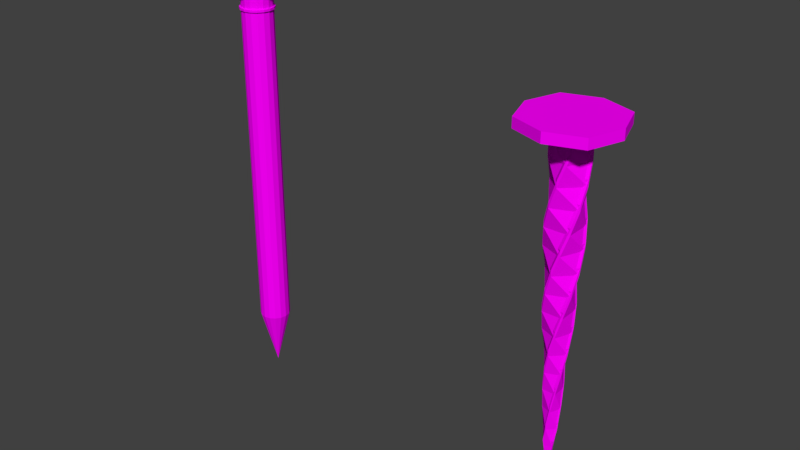 # Source: Nail.blend  (saved by Blender 2.79.0; exported with 4.5.12 LTS)
import bpy
from mathutils import Matrix  # noqa: F401  (used for matrix-valued properties, if any)

bpy.ops.wm.read_factory_settings(use_empty=True)
scene = bpy.context.scene
scene.name = 'Scene'

# ---- collections
col_collection_1 = bpy.data.collections.new('Collection 1'); scene.collection.children.link(col_collection_1)

# ---- images (referenced by path relative to the original .blend; pixels are not part of the script)
import os
ASSET_DIR = os.environ.get("B2B_ASSET_DIR", "")  # directory of the original .blend (textures are referenced by path, not embedded)
HERE = os.path.dirname(os.path.abspath(__file__))  # packed textures are extracted next to this script under _unpacked/

def load_image(name, relpath, width, height, colorspace="sRGB"):
    """Load a texture the original file referenced (path relative to the .blend, or extracted next to this script)."""
    p = next((c for c in (os.path.join(HERE, relpath), os.path.join(ASSET_DIR, relpath)) if relpath and os.path.exists(c)), "")
    if p:
        img = bpy.data.images.load(p, check_existing=True)
        img.name = name
    else:  # same state as the original file: an image datablock whose file is absent (Cycles renders it pink)
        img = bpy.data.images.new(name, width, height)
        img.source = "FILE"
        img.filepath = "//" + (relpath or name)
    img.colorspace_settings.name = colorspace
    return img
img_lowpoly_texture_png = load_image('Lowpoly_texture.png', 'Lowpoly_texture.png', 1024, 1024, 'sRGB')

# ---- materials (node trees are filled in below, after node groups)
mat_nail_mat = bpy.data.materials.new('Nail_mat')
mat_nail_mat.alpha_threshold = 0.0
mat_nail_mat.roughness = 0.5

# ---- material node trees
mat_nail_mat.use_nodes = True; mat_nail_mat.node_tree.nodes.clear()
_N = mat_nail_mat.node_tree.nodes; _L = mat_nail_mat.node_tree.links
n0 = _N.new('ShaderNodeOutputMaterial'); n0.name = 'Material Output'; n0.location = (300, 300)
n1 = _N.new('ShaderNodeBsdfDiffuse'); n1.name = 'Diffuse BSDF'; n1.location = (10, 300)
n2 = _N.new('ShaderNodeTexImage'); n2.name = 'Image Texture'; n2.location = (-210, 361)
n2.width = 140
n2.image = img_lowpoly_texture_png
_L.new(n1.outputs[0], n0.inputs[0])
_L.new(n2.outputs[0], n1.inputs[0])
n0.is_active_output = True

# ---- world
world_world = bpy.data.worlds.new('World'); scene.world = world_world
world_world.use_nodes = True; world_world.node_tree.nodes.clear()
_N = world_world.node_tree.nodes; _L = world_world.node_tree.links
n0 = _N.new('ShaderNodeOutputWorld'); n0.name = 'World Output'; n0.location = (300, 300)
n1 = _N.new('ShaderNodeBackground'); n1.name = 'Background'; n1.location = (10, 300)
n1.inputs[0].default_value = (0.05088, 0.05088, 0.05088, 1.0)
_L.new(n1.outputs[0], n0.inputs[0])
n0.is_active_output = True
world_world.color = (0.05088, 0.05088, 0.05088)
world_world.use_sun_shadow = False
world_world.sun_shadow_jitter_overblur = 0.0
world_world.cycles.sampling_method = 'MANUAL'

# ---- meshes
me_cube_001 = bpy.data.meshes.new('Cube.001')
me_cube_001.from_pydata([(-0.007963, -0.8235, 0.007963), (-0.009608, -0.793, 0.009609), (-0.007963, -0.8235, -0.007963), (-0.009608, -0.793, -0.009608), (0.007963, -0.8235, 0.007963), (0.009608, -0.793, 0.009609), (0.007963, -0.8235, -0.007963), (0.009608, -0.793, -0.009608), (-0.01014, -0.7308, 0.02448), (-0.01216, -0.7003, 0.02935), (-0.02448, -0.7308, -0.01014), (-0.02935, -0.7003, -0.01216), (0.02448, -0.7308, 0.01014), (0.02935, -0.7003, 0.01216), (0.01014, -0.7308, -0.02448), (0.01216, -0.7003, -0.02935), (0.0, -0.6381, 0.03531), (0.0, -0.6076, 0.03646), (-0.03531, -0.6381, 2.789e-08), (-0.03646, -0.6076, 2.656e-08), (0.03531, -0.6381, 2.789e-08), (0.03646, -0.6076, 2.656e-08), (0.0, -0.6381, -0.03531), (0.0, -0.6076, -0.03646), (0.0148, -0.5455, 0.03572), (0.01539, -0.5149, 0.03715), (-0.03572, -0.5455, 0.0148), (-0.03715, -0.5149, 0.01539), (0.03572, -0.5455, -0.0148), (0.03715, -0.5149, -0.01539), (-0.0148, -0.5455, -0.03572), (-0.01539, -0.5149, -0.03715), (0.03075, -0.4528, 0.03075), (0.03204, -0.4222, 0.03204), (-0.03075, -0.4528, 0.03075), (-0.03204, -0.4222, 0.03204), (0.03075, -0.4528, -0.03075), (0.03204, -0.4222, -0.03204), (-0.03075, -0.4528, -0.03075), (-0.03204, -0.4222, -0.03204), (0.04561, -0.3601, 0.01889), (0.04745, -0.3295, 0.01965), (-0.01889, -0.3601, 0.04561), (-0.01965, -0.3295, 0.04745), (0.01889, -0.3601, -0.04561), (0.01965, -0.3295, -0.04745), (-0.04561, -0.3601, -0.01889), (-0.04745, -0.3295, -0.01965), (0.05587, -0.2674, 1.169e-08), (0.05791, -0.2368, 1.035e-08), (0.0, -0.2674, 0.05587), (0.0, -0.2368, 0.05791), (0.0, -0.2674, -0.05587), (0.0, -0.2368, -0.05791), (-0.05587, -0.2674, 1.169e-08), (-0.05791, -0.2368, 1.035e-08), (0.05704, -0.1747, -0.02362), (0.05891, -0.1441, -0.0244), (0.02362, -0.1747, 0.05704), (0.0244, -0.1441, 0.05891), (-0.02362, -0.1747, -0.05704), (-0.0244, -0.1441, -0.05891), (-0.05704, -0.1747, 0.02362), (-0.05891, -0.1441, 0.0244), (0.04785, -0.08202, -0.04785), (0.04919, -0.05146, -0.04919), (0.04785, -0.08202, 0.04785), (0.04919, -0.05146, 0.04919), (-0.04785, -0.08202, -0.04785), (-0.04919, -0.05146, -0.04919), (-0.04785, -0.08202, 0.04785), (-0.04919, -0.05146, 0.04919), (0.02804, 0.01067, -0.06769), (0.02867, 0.04123, -0.06921), (0.06769, 0.01067, 0.02804), (0.06921, 0.04123, 0.02867), (-0.06769, 0.01067, -0.02804), (-0.06921, 0.04123, -0.02867), (-0.02804, 0.01067, 0.06769), (-0.02867, 0.04123, 0.06921), (-1.316e-08, 0.1034, -0.07808), (-1.338e-08, 0.1339, -0.07936), (0.07808, 0.1034, -1.768e-08), (0.07936, 0.1339, -1.923e-08), (-0.07808, 0.1034, 8.645e-09), (-0.07936, 0.1339, 7.526e-09), (1.316e-08, 0.1034, 0.07808), (1.338e-08, 0.1339, 0.07936), (-0.03117, 0.196, -0.07525), (-0.0315, 0.2266, -0.07604), (0.07525, 0.196, -0.03117), (0.07604, 0.2266, -0.0315), (-0.07525, 0.196, 0.03117), (-0.07604, 0.2266, 0.0315), (0.03117, 0.196, 0.07525), (0.0315, 0.2266, 0.07604), (-0.05904, 0.2887, -0.05904), (-0.05926, 0.3193, -0.05926), (0.05904, 0.2887, -0.05904), (0.05926, 0.3193, -0.05926), (-0.05904, 0.2887, 0.05904), (-0.05926, 0.3193, 0.05926), (0.05904, 0.2887, 0.05904), (0.05926, 0.3193, 0.05926), (-0.07753, 0.3814, -0.03211), (-0.07753, 0.412, -0.03211), (0.03211, 0.3814, -0.07753), (0.03211, 0.412, -0.07753), (-0.03211, 0.3814, 0.07753), (-0.03211, 0.412, 0.07753), (0.07753, 0.3814, 0.03211), (0.07753, 0.412, 0.03211), (-0.08392, 0.4741, 7.571e-09), (-0.08392, 0.5047, 6.235e-09), (-2.829e-08, 0.4741, -0.08392), (-2.829e-08, 0.5047, -0.08392), (2.829e-08, 0.4741, 0.08392), (2.829e-08, 0.5047, 0.08392), (0.08392, 0.4741, -4.902e-08), (0.08392, 0.5047, -5.035e-08), (-0.07753, 0.5668, 0.03211), (-0.07753, 0.5973, 0.03211), (-0.03211, 0.5668, -0.07753), (-0.03211, 0.5973, -0.07753), (0.03211, 0.5668, 0.07753), (0.03211, 0.5973, 0.07753), (0.07753, 0.5668, -0.03211), (0.07753, 0.5973, -0.03211), (-0.05934, 0.6595, 0.05934), (-0.05934, 0.69, 0.05934), (-0.05934, 0.6595, -0.05934), (-0.05934, 0.69, -0.05934), (0.05934, 0.6595, 0.05934), (0.05934, 0.69, 0.05934), (0.05934, 0.6595, -0.05934), (0.05934, 0.69, -0.05934), (-0.1574, 0.69, 0.1574), (-0.1574, 0.69, -0.1574), (0.1574, 0.69, 0.1574), (0.1574, 0.69, -0.1574), (0.0, -0.793, -0.009608), (-0.008595, -0.7003, -0.02075), (-0.01823, -0.6076, -0.01823), (-0.02627, -0.5149, -0.01088), (-0.03204, -0.4222, 1.846e-08), (-0.03355, -0.3295, 0.0139), (-0.02896, -0.2368, 0.02896), (-0.01725, -0.1441, 0.04165), (3.537e-09, -0.05146, 0.04919), (0.02027, 0.04123, 0.04894), (0.03968, 0.1339, 0.03968), (0.05377, 0.2266, 0.02227), (0.05926, 0.3193, -1.396e-08), (0.05482, 0.412, -0.02271), (0.04196, 0.5047, -0.04196), (0.02271, 0.5973, -0.05482), (-1.061e-08, 0.69, -0.05934), (-3.297e-08, 0.69, -0.2109), (0.009608, -0.793, 3.466e-08), (0.02075, -0.7003, -0.008595), (0.01823, -0.6076, -0.01823), (0.01088, -0.5149, -0.02627), (0.0, -0.4222, -0.03204), (-0.0139, -0.3295, -0.03355), (-0.02896, -0.2368, -0.02896), (-0.04165, -0.1441, -0.01725), (-0.04919, -0.05146, 5.786e-09), (-0.04894, 0.04123, 0.02027), (-0.03968, 0.1339, 0.03968), (-0.02227, 0.2266, 0.05377), (0.0, 0.3193, 0.05926), (0.02271, 0.412, 0.05482), (0.04196, 0.5047, 0.04196), (0.05482, 0.5973, 0.02271), (0.05934, 0.69, -4.077e-08), (0.2109, 0.69, -6.313e-08), (0.0, -0.793, 0.009609), (0.008595, -0.7003, 0.02075), (0.01823, -0.6076, 0.01823), (0.02627, -0.5149, 0.01088), (0.03204, -0.4222, 1.846e-08), (0.03355, -0.3295, -0.0139), (0.02896, -0.2368, -0.02896), (0.01725, -0.1441, -0.04165), (-3.537e-09, -0.05146, -0.04919), (-0.02027, 0.04123, -0.04894), (-0.03968, 0.1339, -0.03968), (-0.05377, 0.2266, -0.02227), (-0.05926, 0.3193, -1.396e-08), (-0.05482, 0.412, 0.02271), (-0.04196, 0.5047, 0.04196), (-0.02271, 0.5973, 0.05482), (1.061e-08, 0.69, 0.05934), (3.297e-08, 0.69, 0.2109), (-0.009608, -0.793, 3.466e-08), (-0.02075, -0.7003, 0.008595), (-0.01823, -0.6076, 0.01823), (-0.01088, -0.5149, 0.02627), (0.0, -0.4222, 0.03204), (0.0139, -0.3295, 0.03355), (0.02896, -0.2368, 0.02896), (0.04165, -0.1441, 0.01725), (0.04919, -0.05146, -1.287e-09), (0.04894, 0.04123, -0.02027), (0.03968, 0.1339, -0.03968), (0.02227, 0.2266, -0.05377), (0.0, 0.3193, -0.05926), (-0.02271, 0.412, -0.05482), (-0.04196, 0.5047, -0.04196), (-0.05482, 0.5973, -0.02271), (-0.05934, 0.69, -1.955e-08), (-0.2109, 0.69, 2.806e-09), (-0.1574, 0.7367, 0.1574), (-0.1574, 0.7367, -0.1574), (0.1574, 0.7367, 0.1574), (0.1574, 0.7367, -0.1574), (-3.297e-08, 0.7367, -0.2109), (0.2109, 0.7367, -6.517e-08), (3.297e-08, 0.7367, 0.2109), (-0.2109, 0.7367, 7.679e-10)], [], [(0, 8, 10, 2), (8, 16, 18, 10), (16, 24, 26, 18), (24, 32, 34, 26), (32, 40, 42, 34), (40, 48, 50, 42), (48, 56, 58, 50), (56, 64, 66, 58), (64, 72, 74, 66), (72, 80, 82, 74), (80, 88, 90, 82), (88, 96, 98, 90), (96, 104, 106, 98), (104, 112, 114, 106), (112, 120, 122, 114), (120, 128, 130, 122), (1, 0, 8, 9), (9, 8, 16, 17), (17, 16, 24, 25), (25, 24, 32, 33), (33, 32, 40, 41), (41, 40, 48, 49), (49, 48, 56, 57), (57, 56, 64, 65), (65, 64, 72, 73), (73, 72, 80, 81), (81, 80, 88, 89), (89, 88, 96, 97), (97, 96, 104, 105), (105, 104, 112, 113), (113, 112, 120, 121), (121, 120, 128, 129), (194, 1, 9, 195), (195, 9, 17, 196), (196, 17, 25, 197), (197, 25, 33, 198), (198, 33, 41, 199), (199, 41, 49, 200), (200, 49, 57, 201), (201, 57, 65, 202), (202, 65, 73, 203), (203, 73, 81, 204), (204, 81, 89, 205), (205, 89, 97, 206), (206, 97, 105, 207), (207, 105, 113, 208), (208, 113, 121, 209), (209, 121, 129, 210), (2, 10, 11, 3), (10, 18, 19, 11), (18, 26, 27, 19), (26, 34, 35, 27), (34, 42, 43, 35), (42, 50, 51, 43), (50, 58, 59, 51), (58, 66, 67, 59), (66, 74, 75, 67), (74, 82, 83, 75), (82, 90, 91, 83), (90, 98, 99, 91), (98, 106, 107, 99), (106, 114, 115, 107), (114, 122, 123, 115), (122, 130, 131, 123), (2, 10, 14, 6), (10, 18, 22, 14), (18, 26, 30, 22), (26, 34, 38, 30), (34, 42, 46, 38), (42, 50, 54, 46), (50, 58, 62, 54), (58, 66, 70, 62), (66, 74, 78, 70), (74, 82, 86, 78), (82, 90, 94, 86), (90, 98, 102, 94), (98, 106, 110, 102), (106, 114, 118, 110), (114, 122, 126, 118), (122, 130, 134, 126), (140, 3, 11, 141), (141, 11, 19, 142), (142, 19, 27, 143), (143, 27, 35, 144), (144, 35, 43, 145), (145, 43, 51, 146), (146, 51, 59, 147), (147, 59, 67, 148), (148, 67, 75, 149), (149, 75, 83, 150), (150, 83, 91, 151), (151, 91, 99, 152), (152, 99, 107, 153), (153, 107, 115, 154), (154, 115, 123, 155), (155, 123, 131, 156), (6, 14, 15, 7), (14, 22, 23, 15), (22, 30, 31, 23), (30, 38, 39, 31), (38, 46, 47, 39), (46, 54, 55, 47), (54, 62, 63, 55), (62, 70, 71, 63), (70, 78, 79, 71), (78, 86, 87, 79), (86, 94, 95, 87), (94, 102, 103, 95), (102, 110, 111, 103), (110, 118, 119, 111), (118, 126, 127, 119), (126, 134, 135, 127), (6, 14, 12, 4), (14, 22, 20, 12), (22, 30, 28, 20), (30, 38, 36, 28), (38, 46, 44, 36), (46, 54, 52, 44), (54, 62, 60, 52), (62, 70, 68, 60), (70, 78, 76, 68), (78, 86, 84, 76), (86, 94, 92, 84), (94, 102, 100, 92), (102, 110, 108, 100), (110, 118, 116, 108), (118, 126, 124, 116), (126, 134, 132, 124), (158, 7, 15, 159), (159, 15, 23, 160), (160, 23, 31, 161), (161, 31, 39, 162), (162, 39, 47, 163), (163, 47, 55, 164), (164, 55, 63, 165), (165, 63, 71, 166), (166, 71, 79, 167), (167, 79, 87, 168), (168, 87, 95, 169), (169, 95, 103, 170), (170, 103, 111, 171), (171, 111, 119, 172), (172, 119, 127, 173), (173, 127, 135, 174), (4, 12, 13, 5), (12, 20, 21, 13), (20, 28, 29, 21), (28, 36, 37, 29), (36, 44, 45, 37), (44, 52, 53, 45), (52, 60, 61, 53), (60, 68, 69, 61), (68, 76, 77, 69), (76, 84, 85, 77), (84, 92, 93, 85), (92, 100, 101, 93), (100, 108, 109, 101), (108, 116, 117, 109), (116, 124, 125, 117), (124, 132, 133, 125), (4, 12, 8, 0), (12, 20, 16, 8), (20, 28, 24, 16), (28, 36, 32, 24), (36, 44, 40, 32), (44, 52, 48, 40), (52, 60, 56, 48), (60, 68, 64, 56), (68, 76, 72, 64), (76, 84, 80, 72), (84, 92, 88, 80), (92, 100, 96, 88), (100, 108, 104, 96), (108, 116, 112, 104), (116, 124, 120, 112), (124, 132, 128, 120), (176, 5, 13, 177), (177, 13, 21, 178), (178, 21, 29, 179), (179, 29, 37, 180), (180, 37, 45, 181), (181, 45, 53, 182), (182, 53, 61, 183), (183, 61, 69, 184), (184, 69, 77, 185), (185, 77, 85, 186), (186, 85, 93, 187), (187, 93, 101, 188), (188, 101, 109, 189), (189, 109, 117, 190), (190, 117, 125, 191), (191, 125, 133, 192), (0, 2, 6, 4), (192, 133, 138, 193), (174, 135, 139, 175), (156, 131, 137, 157), (210, 129, 136, 211), (135, 156, 157, 139), (127, 155, 156, 135), (119, 154, 155, 127), (111, 153, 154, 119), (103, 152, 153, 111), (95, 151, 152, 103), (87, 150, 151, 95), (79, 149, 150, 87), (71, 148, 149, 79), (63, 147, 148, 71), (55, 146, 147, 63), (47, 145, 146, 55), (39, 144, 145, 47), (31, 143, 144, 39), (23, 142, 143, 31), (15, 141, 142, 23), (7, 140, 141, 15), (133, 174, 175, 138), (125, 173, 174, 133), (117, 172, 173, 125), (109, 171, 172, 117), (101, 170, 171, 109), (93, 169, 170, 101), (85, 168, 169, 93), (77, 167, 168, 85), (69, 166, 167, 77), (61, 165, 166, 69), (53, 164, 165, 61), (45, 163, 164, 53), (37, 162, 163, 45), (29, 161, 162, 37), (21, 160, 161, 29), (13, 159, 160, 21), (5, 158, 159, 13), (129, 192, 193, 136), (121, 191, 192, 129), (113, 190, 191, 121), (105, 189, 190, 113), (97, 188, 189, 105), (89, 187, 188, 97), (81, 186, 187, 89), (73, 185, 186, 81), (65, 184, 185, 73), (57, 183, 184, 65), (49, 182, 183, 57), (41, 181, 182, 49), (33, 180, 181, 41), (25, 179, 180, 33), (17, 178, 179, 25), (9, 177, 178, 17), (1, 176, 177, 9), (131, 210, 211, 137), (123, 209, 210, 131), (115, 208, 209, 123), (107, 207, 208, 115), (99, 206, 207, 107), (91, 205, 206, 99), (83, 204, 205, 91), (75, 203, 204, 83), (67, 202, 203, 75), (59, 201, 202, 67), (51, 200, 201, 59), (43, 199, 200, 51), (35, 198, 199, 43), (27, 197, 198, 35), (19, 196, 197, 27), (11, 195, 196, 19), (3, 194, 195, 11), (157, 137, 213, 216), (175, 139, 215, 217), (211, 136, 212, 219), (137, 211, 219, 213), (136, 193, 218, 212), (138, 175, 217, 214), (139, 157, 216, 215), (193, 138, 214, 218), (219, 212, 218, 214, 217, 215, 216, 213)])
_uv = me_cube_001.uv_layers.new(name='UVMap')
_uv.uv.foreach_set('vector', [0.6821, 0.4101, 0.6813, 0.4096, 0.6811, 0.4101, 0.682, 0.4103, 0.6813, 0.4096, 0.6805, 0.4091, 0.6803, 0.4098, 0.6811, 0.4101, 0.6805, 0.4091, 0.6798, 0.4087, 0.6795, 0.4093, 0.6803, 0.4098, 0.6798, 0.4087, 0.6791, 0.4081, 0.6788, 0.4089, 0.6795, 0.4093, 0.6791, 0.4081, 0.6784, 0.4076, 0.678, 0.4084, 0.6788, 0.4089, 0.6784, 0.4076, 0.6777, 0.4069, 0.6773, 0.4079, 0.678, 0.4084, 0.6777, 0.4069, 0.6771, 0.4063, 0.6765, 0.4073, 0.6773, 0.4079, 0.6771, 0.4063, 0.6765, 0.4056, 0.6758, 0.4067, 0.6765, 0.4073, 0.6765, 0.4056, 0.6759, 0.4048, 0.6752, 0.406, 0.6758, 0.4067, 0.6759, 0.4048, 0.6753, 0.4041, 0.6746, 0.4053, 0.6752, 0.406, 0.6753, 0.4041, 0.6748, 0.4033, 0.674, 0.4045, 0.6746, 0.4053, 0.6748, 0.4033, 0.6743, 0.4025, 0.6734, 0.4038, 0.674, 0.4045, 0.6743, 0.4025, 0.6737, 0.4017, 0.6728, 0.403, 0.6734, 0.4038, 0.6737, 0.4017, 0.6732, 0.4009, 0.6723, 0.4022, 0.6728, 0.403, 0.6732, 0.4009, 0.6726, 0.4001, 0.6717, 0.4014, 0.6723, 0.4022, 0.6726, 0.4001, 0.6721, 0.3993, 0.6712, 0.4006, 0.6717, 0.4014, 0.6849, 0.4023, 0.6851, 0.4021, 0.6846, 0.4029, 0.6845, 0.4031, 0.6845, 0.4031, 0.6846, 0.4029, 0.6843, 0.4037, 0.6842, 0.4039, 0.6842, 0.4039, 0.6843, 0.4037, 0.6841, 0.4046, 0.6839, 0.4048, 0.6839, 0.4048, 0.6841, 0.4046, 0.6839, 0.4054, 0.6837, 0.4057, 0.6837, 0.4057, 0.6839, 0.4054, 0.6837, 0.4063, 0.6836, 0.4066, 0.6836, 0.4066, 0.6837, 0.4063, 0.6836, 0.4072, 0.6835, 0.4075, 0.6835, 0.4075, 0.6836, 0.4072, 0.6836, 0.4081, 0.6835, 0.4084, 0.6835, 0.4084, 0.6836, 0.4081, 0.6836, 0.4091, 0.6835, 0.4093, 0.6835, 0.4093, 0.6836, 0.4091, 0.6837, 0.41, 0.6836, 0.4103, 0.6836, 0.4103, 0.6837, 0.41, 0.6838, 0.4109, 0.6837, 0.4112, 0.6837, 0.4112, 0.6838, 0.4109, 0.684, 0.4119, 0.6839, 0.4122, 0.6839, 0.4122, 0.684, 0.4119, 0.6842, 0.4128, 0.6841, 0.4131, 0.6841, 0.4131, 0.6842, 0.4128, 0.6844, 0.4138, 0.6844, 0.414, 0.6844, 0.414, 0.6844, 0.4138, 0.6847, 0.4147, 0.6846, 0.415, 0.6846, 0.415, 0.6847, 0.4147, 0.6849, 0.4156, 0.6848, 0.4159, 0.6848, 0.4159, 0.6849, 0.4156, 0.6851, 0.4166, 0.685, 0.4169, 0.7008, 0.4117, 0.7007, 0.4118, 0.6995, 0.4116, 0.6997, 0.4112, 0.6997, 0.4112, 0.6995, 0.4116, 0.6984, 0.4113, 0.6986, 0.4108, 0.6986, 0.4108, 0.6984, 0.4113, 0.6972, 0.411, 0.6974, 0.4105, 0.6974, 0.4105, 0.6972, 0.411, 0.696, 0.4108, 0.6962, 0.4103, 0.6962, 0.4103, 0.696, 0.4108, 0.6948, 0.4107, 0.6951, 0.4101, 0.6951, 0.4101, 0.6948, 0.4107, 0.6936, 0.4106, 0.6938, 0.4099, 0.6938, 0.4099, 0.6936, 0.4106, 0.6924, 0.4106, 0.6926, 0.4099, 0.6926, 0.4099, 0.6924, 0.4106, 0.6911, 0.4107, 0.6914, 0.4098, 0.6914, 0.4098, 0.6911, 0.4107, 0.6899, 0.4108, 0.6901, 0.4099, 0.6901, 0.4099, 0.6899, 0.4108, 0.6886, 0.411, 0.6888, 0.41, 0.6888, 0.41, 0.6886, 0.411, 0.6873, 0.4112, 0.6876, 0.4101, 0.6876, 0.4101, 0.6873, 0.4112, 0.6861, 0.4113, 0.6863, 0.4103, 0.6863, 0.4103, 0.6861, 0.4113, 0.6848, 0.4115, 0.685, 0.4105, 0.685, 0.4105, 0.6848, 0.4115, 0.6835, 0.4117, 0.6837, 0.4106, 0.6837, 0.4106, 0.6835, 0.4117, 0.6822, 0.4119, 0.6825, 0.4108, 0.6825, 0.4108, 0.6822, 0.4119, 0.6809, 0.4119, 0.6813, 0.411, 0.6818, 0.4021, 0.6823, 0.4029, 0.6824, 0.4031, 0.682, 0.4023, 0.6823, 0.4029, 0.6826, 0.4037, 0.6827, 0.4039, 0.6824, 0.4031, 0.6826, 0.4037, 0.6828, 0.4046, 0.683, 0.4048, 0.6827, 0.4039, 0.6828, 0.4046, 0.683, 0.4054, 0.6832, 0.4057, 0.683, 0.4048, 0.683, 0.4054, 0.6832, 0.4063, 0.6833, 0.4066, 0.6832, 0.4057, 0.6832, 0.4063, 0.6833, 0.4072, 0.6834, 0.4075, 0.6833, 0.4066, 0.6833, 0.4072, 0.6833, 0.4081, 0.6834, 0.4084, 0.6834, 0.4075, 0.6833, 0.4081, 0.6833, 0.4091, 0.6834, 0.4093, 0.6834, 0.4084, 0.6833, 0.4091, 0.6832, 0.41, 0.6833, 0.4103, 0.6834, 0.4093, 0.6832, 0.41, 0.6831, 0.4109, 0.6832, 0.4112, 0.6833, 0.4103, 0.6831, 0.4109, 0.6829, 0.4119, 0.683, 0.4122, 0.6832, 0.4112, 0.6829, 0.4119, 0.6827, 0.4128, 0.6828, 0.4131, 0.683, 0.4122, 0.6827, 0.4128, 0.6825, 0.4138, 0.6825, 0.414, 0.6828, 0.4131, 0.6825, 0.4138, 0.6822, 0.4147, 0.6823, 0.415, 0.6825, 0.414, 0.6822, 0.4147, 0.682, 0.4156, 0.6821, 0.4159, 0.6823, 0.415, 0.682, 0.4156, 0.6818, 0.4166, 0.6819, 0.4169, 0.6821, 0.4159, 0.682, 0.4103, 0.6816, 0.4111, 0.682, 0.4112, 0.6822, 0.4103, 0.6816, 0.4111, 0.6811, 0.4118, 0.6817, 0.412, 0.682, 0.4112, 0.6811, 0.4118, 0.6806, 0.4125, 0.6813, 0.4128, 0.6817, 0.412, 0.6806, 0.4125, 0.6801, 0.4133, 0.6808, 0.4136, 0.6813, 0.4128, 0.6801, 0.4133, 0.6795, 0.414, 0.6803, 0.4143, 0.6808, 0.4136, 0.6795, 0.414, 0.6789, 0.4146, 0.6798, 0.4151, 0.6803, 0.4143, 0.6789, 0.4146, 0.6782, 0.4153, 0.6792, 0.4158, 0.6798, 0.4151, 0.6782, 0.4153, 0.6775, 0.4159, 0.6786, 0.4165, 0.6792, 0.4158, 0.6775, 0.4159, 0.6767, 0.4164, 0.6779, 0.4171, 0.6786, 0.4165, 0.6767, 0.4164, 0.676, 0.417, 0.6772, 0.4178, 0.6779, 0.4171, 0.676, 0.417, 0.6752, 0.4175, 0.6765, 0.4184, 0.6772, 0.4178, 0.6752, 0.4175, 0.6744, 0.4181, 0.6757, 0.4189, 0.6765, 0.4184, 0.6744, 0.4181, 0.6736, 0.4186, 0.6749, 0.4195, 0.6757, 0.4189, 0.6736, 0.4186, 0.6728, 0.4192, 0.6741, 0.42, 0.6749, 0.4195, 0.6728, 0.4192, 0.672, 0.4197, 0.6733, 0.4206, 0.6741, 0.42, 0.672, 0.4197, 0.6712, 0.4203, 0.6725, 0.4211, 0.6733, 0.4206, 0.6909, 0.3926, 0.691, 0.3927, 0.6902, 0.3936, 0.6899, 0.3933, 0.6899, 0.3933, 0.6902, 0.3936, 0.6893, 0.3945, 0.6891, 0.3941, 0.6891, 0.3941, 0.6893, 0.3945, 0.6886, 0.3954, 0.6883, 0.395, 0.6883, 0.395, 0.6886, 0.3954, 0.6878, 0.3963, 0.6875, 0.3959, 0.6875, 0.3959, 0.6878, 0.3963, 0.6871, 0.3973, 0.6867, 0.3968, 0.6867, 0.3968, 0.6871, 0.3973, 0.6865, 0.3983, 0.686, 0.3978, 0.686, 0.3978, 0.6865, 0.3983, 0.6859, 0.3994, 0.6853, 0.3988, 0.6853, 0.3988, 0.6859, 0.3994, 0.6853, 0.4005, 0.6847, 0.3999, 0.6847, 0.3999, 0.6853, 0.4005, 0.6848, 0.4017, 0.6841, 0.401, 0.6841, 0.401, 0.6848, 0.4017, 0.6843, 0.4028, 0.6836, 0.4022, 0.6836, 0.4022, 0.6843, 0.4028, 0.6839, 0.404, 0.6831, 0.4033, 0.6831, 0.4033, 0.6839, 0.404, 0.6834, 0.4052, 0.6826, 0.4045, 0.6826, 0.4045, 0.6834, 0.4052, 0.6829, 0.4064, 0.6822, 0.4057, 0.6822, 0.4057, 0.6829, 0.4064, 0.6825, 0.4076, 0.6817, 0.4069, 0.6817, 0.4069, 0.6825, 0.4076, 0.682, 0.4088, 0.6812, 0.4081, 0.6812, 0.4081, 0.682, 0.4088, 0.6814, 0.41, 0.6808, 0.4092, 0.6785, 0.4021, 0.6789, 0.4029, 0.6791, 0.4031, 0.6787, 0.4023, 0.6789, 0.4029, 0.6793, 0.4037, 0.6794, 0.4039, 0.6791, 0.4031, 0.6793, 0.4037, 0.6795, 0.4046, 0.6796, 0.4048, 0.6794, 0.4039, 0.6795, 0.4046, 0.6797, 0.4054, 0.6798, 0.4057, 0.6796, 0.4048, 0.6797, 0.4054, 0.6799, 0.4063, 0.68, 0.4066, 0.6798, 0.4057, 0.6799, 0.4063, 0.68, 0.4072, 0.6801, 0.4075, 0.68, 0.4066, 0.68, 0.4072, 0.68, 0.4081, 0.6801, 0.4084, 0.6801, 0.4075, 0.68, 0.4081, 0.68, 0.4091, 0.6801, 0.4093, 0.6801, 0.4084, 0.68, 0.4091, 0.6799, 0.41, 0.68, 0.4103, 0.6801, 0.4093, 0.6799, 0.41, 0.6798, 0.4109, 0.6798, 0.4112, 0.68, 0.4103, 0.6798, 0.4109, 0.6796, 0.4119, 0.6796, 0.4122, 0.6798, 0.4112, 0.6796, 0.4119, 0.6794, 0.4128, 0.6794, 0.4131, 0.6796, 0.4122, 0.6794, 0.4128, 0.6791, 0.4138, 0.6792, 0.414, 0.6794, 0.4131, 0.6791, 0.4138, 0.6789, 0.4147, 0.679, 0.415, 0.6792, 0.414, 0.6789, 0.4147, 0.6787, 0.4156, 0.6788, 0.4159, 0.679, 0.415, 0.6787, 0.4156, 0.6785, 0.4166, 0.6785, 0.4169, 0.6788, 0.4159, 0.6822, 0.4103, 0.683, 0.4108, 0.6831, 0.4103, 0.6823, 0.4101, 0.683, 0.4108, 0.6837, 0.4113, 0.684, 0.4106, 0.6831, 0.4103, 0.6837, 0.4113, 0.6845, 0.4117, 0.6847, 0.4111, 0.684, 0.4106, 0.6845, 0.4117, 0.6852, 0.4123, 0.6855, 0.4115, 0.6847, 0.4111, 0.6852, 0.4123, 0.6859, 0.4128, 0.6863, 0.412, 0.6855, 0.4115, 0.6859, 0.4128, 0.6865, 0.4135, 0.687, 0.4125, 0.6863, 0.412, 0.6865, 0.4135, 0.6872, 0.4141, 0.6877, 0.4131, 0.687, 0.4125, 0.6872, 0.4141, 0.6878, 0.4148, 0.6884, 0.4137, 0.6877, 0.4131, 0.6878, 0.4148, 0.6884, 0.4156, 0.6891, 0.4144, 0.6884, 0.4137, 0.6884, 0.4156, 0.6889, 0.4164, 0.6897, 0.4151, 0.6891, 0.4144, 0.6889, 0.4164, 0.6895, 0.4171, 0.6903, 0.4159, 0.6897, 0.4151, 0.6895, 0.4171, 0.69, 0.4179, 0.6909, 0.4166, 0.6903, 0.4159, 0.69, 0.4179, 0.6906, 0.4187, 0.6914, 0.4174, 0.6909, 0.4166, 0.6906, 0.4187, 0.6911, 0.4195, 0.692, 0.4182, 0.6914, 0.4174, 0.6911, 0.4195, 0.6916, 0.4203, 0.6925, 0.419, 0.692, 0.4182, 0.6916, 0.4203, 0.6922, 0.4211, 0.6931, 0.4198, 0.6925, 0.419, 0.6748, 0.3926, 0.6749, 0.3927, 0.675, 0.3937, 0.6747, 0.3936, 0.6747, 0.3936, 0.675, 0.3937, 0.6751, 0.3947, 0.6747, 0.3946, 0.6747, 0.3946, 0.6751, 0.3947, 0.6751, 0.3957, 0.6747, 0.3956, 0.6747, 0.3956, 0.6751, 0.3957, 0.6753, 0.3967, 0.6748, 0.3967, 0.6748, 0.3967, 0.6753, 0.3967, 0.6755, 0.3977, 0.6749, 0.3977, 0.6749, 0.3977, 0.6755, 0.3977, 0.6757, 0.3987, 0.6751, 0.3987, 0.6751, 0.3987, 0.6757, 0.3987, 0.676, 0.3997, 0.6754, 0.3997, 0.6754, 0.3997, 0.676, 0.3997, 0.6764, 0.4007, 0.6757, 0.4007, 0.6757, 0.4007, 0.6764, 0.4007, 0.6768, 0.4017, 0.676, 0.4017, 0.676, 0.4017, 0.6768, 0.4017, 0.6773, 0.4026, 0.6764, 0.4027, 0.6764, 0.4027, 0.6773, 0.4026, 0.6777, 0.4036, 0.6768, 0.4037, 0.6768, 0.4037, 0.6777, 0.4036, 0.6782, 0.4046, 0.6773, 0.4047, 0.6773, 0.4047, 0.6782, 0.4046, 0.6787, 0.4056, 0.6778, 0.4057, 0.6778, 0.4057, 0.6787, 0.4056, 0.6791, 0.4066, 0.6782, 0.4066, 0.6782, 0.4066, 0.6791, 0.4066, 0.6796, 0.4076, 0.6787, 0.4076, 0.6787, 0.4076, 0.6796, 0.4076, 0.68, 0.4086, 0.6791, 0.4086, 0.6801, 0.4021, 0.6806, 0.4029, 0.6808, 0.4031, 0.6803, 0.4023, 0.6806, 0.4029, 0.6809, 0.4037, 0.6811, 0.4039, 0.6808, 0.4031, 0.6809, 0.4037, 0.6812, 0.4046, 0.6813, 0.4048, 0.6811, 0.4039, 0.6812, 0.4046, 0.6814, 0.4054, 0.6815, 0.4057, 0.6813, 0.4048, 0.6814, 0.4054, 0.6815, 0.4063, 0.6817, 0.4066, 0.6815, 0.4057, 0.6815, 0.4063, 0.6816, 0.4072, 0.6818, 0.4075, 0.6817, 0.4066, 0.6816, 0.4072, 0.6817, 0.4081, 0.6818, 0.4084, 0.6818, 0.4075, 0.6817, 0.4081, 0.6817, 0.4091, 0.6817, 0.4093, 0.6818, 0.4084, 0.6817, 0.4091, 0.6816, 0.41, 0.6816, 0.4103, 0.6817, 0.4093, 0.6816, 0.41, 0.6814, 0.4109, 0.6815, 0.4112, 0.6816, 0.4103, 0.6814, 0.4109, 0.6812, 0.4119, 0.6813, 0.4122, 0.6815, 0.4112, 0.6812, 0.4119, 0.681, 0.4128, 0.6811, 0.4131, 0.6813, 0.4122, 0.681, 0.4128, 0.6808, 0.4138, 0.6809, 0.414, 0.6811, 0.4131, 0.6808, 0.4138, 0.6806, 0.4147, 0.6806, 0.415, 0.6809, 0.414, 0.6806, 0.4147, 0.6804, 0.4156, 0.6804, 0.4159, 0.6806, 0.415, 0.6804, 0.4156, 0.6801, 0.4166, 0.6802, 0.4169, 0.6804, 0.4159, 0.6823, 0.4101, 0.6827, 0.4094, 0.6822, 0.4092, 0.6821, 0.4101, 0.6827, 0.4094, 0.6832, 0.4086, 0.6826, 0.4084, 0.6822, 0.4092, 0.6832, 0.4086, 0.6837, 0.4079, 0.683, 0.4076, 0.6826, 0.4084, 0.6837, 0.4079, 0.6842, 0.4071, 0.6834, 0.4068, 0.683, 0.4076, 0.6842, 0.4071, 0.6848, 0.4064, 0.6839, 0.4061, 0.6834, 0.4068, 0.6848, 0.4064, 0.6854, 0.4058, 0.6845, 0.4053, 0.6839, 0.4061, 0.6854, 0.4058, 0.6861, 0.4051, 0.685, 0.4046, 0.6845, 0.4053, 0.6861, 0.4051, 0.6868, 0.4045, 0.6857, 0.4039, 0.685, 0.4046, 0.6868, 0.4045, 0.6875, 0.404, 0.6863, 0.4033, 0.6857, 0.4039, 0.6875, 0.404, 0.6883, 0.4034, 0.687, 0.4026, 0.6863, 0.4033, 0.6883, 0.4034, 0.6891, 0.4029, 0.6878, 0.402, 0.687, 0.4026, 0.6891, 0.4029, 0.6899, 0.4023, 0.6886, 0.4015, 0.6878, 0.402, 0.6899, 0.4023, 0.6907, 0.4018, 0.6894, 0.4009, 0.6886, 0.4015, 0.6907, 0.4018, 0.6915, 0.4012, 0.6902, 0.4004, 0.6894, 0.4009, 0.6915, 0.4012, 0.6923, 0.4007, 0.691, 0.3998, 0.6902, 0.4004, 0.6923, 0.4007, 0.6931, 0.4001, 0.6918, 0.3993, 0.691, 0.3998, 0.691, 0.4262, 0.6908, 0.4262, 0.6903, 0.4253, 0.6907, 0.4252, 0.6907, 0.4252, 0.6903, 0.4253, 0.6899, 0.4243, 0.6903, 0.4242, 0.6903, 0.4242, 0.6899, 0.4243, 0.6894, 0.4233, 0.6898, 0.4232, 0.6898, 0.4232, 0.6894, 0.4233, 0.6888, 0.4224, 0.6893, 0.4223, 0.6893, 0.4223, 0.6888, 0.4224, 0.6882, 0.4215, 0.6888, 0.4213, 0.6888, 0.4213, 0.6882, 0.4215, 0.6875, 0.4207, 0.6882, 0.4204, 0.6882, 0.4204, 0.6875, 0.4207, 0.6868, 0.4198, 0.6875, 0.4195, 0.6875, 0.4195, 0.6868, 0.4198, 0.6861, 0.419, 0.6868, 0.4187, 0.6868, 0.4187, 0.6861, 0.419, 0.6853, 0.4182, 0.686, 0.4178, 0.686, 0.4178, 0.6853, 0.4182, 0.6844, 0.4174, 0.6852, 0.417, 0.6852, 0.417, 0.6844, 0.4174, 0.6836, 0.4167, 0.6844, 0.4162, 0.6844, 0.4162, 0.6836, 0.4167, 0.6827, 0.4159, 0.6835, 0.4155, 0.6835, 0.4155, 0.6827, 0.4159, 0.6818, 0.4151, 0.6827, 0.4147, 0.6827, 0.4147, 0.6818, 0.4151, 0.681, 0.4144, 0.6818, 0.4139, 0.6818, 0.4139, 0.681, 0.4144, 0.6801, 0.4136, 0.681, 0.4131, 0.681, 0.4131, 0.6801, 0.4136, 0.6793, 0.4128, 0.6801, 0.4124, 0.6821, 0.4101, 0.682, 0.4103, 0.6822, 0.4103, 0.6823, 0.4101, 0.6801, 0.4124, 0.6793, 0.4128, 0.678, 0.4111, 0.6793, 0.411, 0.6791, 0.4086, 0.68, 0.4086, 0.6794, 0.4101, 0.679, 0.4101, 0.6808, 0.4092, 0.6814, 0.41, 0.6798, 0.4104, 0.6797, 0.4102, 0.6813, 0.411, 0.6809, 0.4119, 0.6796, 0.4109, 0.6798, 0.4106, 0.68, 0.4086, 0.6808, 0.4092, 0.6797, 0.4102, 0.6794, 0.4101, 0.6804, 0.4074, 0.6812, 0.4081, 0.6808, 0.4092, 0.68, 0.4086, 0.6809, 0.4062, 0.6817, 0.4069, 0.6812, 0.4081, 0.6804, 0.4074, 0.6814, 0.405, 0.6822, 0.4057, 0.6817, 0.4069, 0.6809, 0.4062, 0.6818, 0.4038, 0.6826, 0.4045, 0.6822, 0.4057, 0.6814, 0.405, 0.6823, 0.4026, 0.6831, 0.4033, 0.6826, 0.4045, 0.6818, 0.4038, 0.6829, 0.4015, 0.6836, 0.4022, 0.6831, 0.4033, 0.6823, 0.4026, 0.6834, 0.4003, 0.6841, 0.401, 0.6836, 0.4022, 0.6829, 0.4015, 0.6841, 0.3993, 0.6847, 0.3999, 0.6841, 0.401, 0.6834, 0.4003, 0.6848, 0.3982, 0.6853, 0.3988, 0.6847, 0.3999, 0.6841, 0.3993, 0.6855, 0.3972, 0.686, 0.3978, 0.6853, 0.3988, 0.6848, 0.3982, 0.6863, 0.3963, 0.6867, 0.3968, 0.686, 0.3978, 0.6855, 0.3972, 0.6871, 0.3954, 0.6875, 0.3959, 0.6867, 0.3968, 0.6863, 0.3963, 0.6879, 0.3946, 0.6883, 0.395, 0.6875, 0.3959, 0.6871, 0.3954, 0.6888, 0.3937, 0.6891, 0.3941, 0.6883, 0.395, 0.6879, 0.3946, 0.6897, 0.393, 0.6899, 0.3933, 0.6891, 0.3941, 0.6888, 0.3937, 0.6908, 0.3924, 0.6909, 0.3926, 0.6899, 0.3933, 0.6897, 0.393, 0.6782, 0.4087, 0.6791, 0.4086, 0.679, 0.4101, 0.6779, 0.4106, 0.6778, 0.4077, 0.6787, 0.4076, 0.6791, 0.4086, 0.6782, 0.4087, 0.6773, 0.4067, 0.6782, 0.4066, 0.6787, 0.4076, 0.6778, 0.4077, 0.6768, 0.4057, 0.6778, 0.4057, 0.6782, 0.4066, 0.6773, 0.4067, 0.6764, 0.4047, 0.6773, 0.4047, 0.6778, 0.4057, 0.6768, 0.4057, 0.676, 0.4037, 0.6768, 0.4037, 0.6773, 0.4047, 0.6764, 0.4047, 0.6756, 0.4027, 0.6764, 0.4027, 0.6768, 0.4037, 0.676, 0.4037, 0.6752, 0.4017, 0.676, 0.4017, 0.6764, 0.4027, 0.6756, 0.4027, 0.6749, 0.4007, 0.6757, 0.4007, 0.676, 0.4017, 0.6752, 0.4017, 0.6747, 0.3997, 0.6754, 0.3997, 0.6757, 0.4007, 0.6749, 0.4007, 0.6745, 0.3987, 0.6751, 0.3987, 0.6754, 0.3997, 0.6747, 0.3997, 0.6744, 0.3976, 0.6749, 0.3977, 0.6751, 0.3987, 0.6745, 0.3987, 0.6743, 0.3966, 0.6748, 0.3967, 0.6749, 0.3977, 0.6744, 0.3976, 0.6743, 0.3956, 0.6747, 0.3956, 0.6748, 0.3967, 0.6743, 0.3966, 0.6743, 0.3946, 0.6747, 0.3946, 0.6747, 0.3956, 0.6743, 0.3956, 0.6743, 0.3936, 0.6747, 0.3936, 0.6747, 0.3946, 0.6743, 0.3946, 0.6746, 0.3926, 0.6748, 0.3926, 0.6747, 0.3936, 0.6743, 0.3936, 0.6809, 0.4119, 0.6801, 0.4124, 0.6793, 0.411, 0.6796, 0.4109, 0.6818, 0.4127, 0.681, 0.4131, 0.6801, 0.4124, 0.6809, 0.4119, 0.6827, 0.4135, 0.6818, 0.4139, 0.681, 0.4131, 0.6818, 0.4127, 0.6835, 0.4142, 0.6827, 0.4147, 0.6818, 0.4139, 0.6827, 0.4135, 0.6844, 0.415, 0.6835, 0.4155, 0.6827, 0.4147, 0.6835, 0.4142, 0.6852, 0.4158, 0.6844, 0.4162, 0.6835, 0.4155, 0.6844, 0.415, 0.686, 0.4166, 0.6852, 0.417, 0.6844, 0.4162, 0.6852, 0.4158, 0.6868, 0.4175, 0.686, 0.4178, 0.6852, 0.417, 0.686, 0.4166, 0.6875, 0.4184, 0.6868, 0.4187, 0.686, 0.4178, 0.6868, 0.4175, 0.6882, 0.4193, 0.6875, 0.4195, 0.6868, 0.4187, 0.6875, 0.4184, 0.6888, 0.4202, 0.6882, 0.4204, 0.6875, 0.4195, 0.6882, 0.4193, 0.6893, 0.4211, 0.6888, 0.4213, 0.6882, 0.4204, 0.6888, 0.4202, 0.6898, 0.4221, 0.6893, 0.4223, 0.6888, 0.4213, 0.6893, 0.4211, 0.6903, 0.4231, 0.6898, 0.4232, 0.6893, 0.4223, 0.6898, 0.4221, 0.6907, 0.4241, 0.6903, 0.4242, 0.6898, 0.4232, 0.6903, 0.4231, 0.691, 0.4251, 0.6907, 0.4252, 0.6903, 0.4242, 0.6907, 0.4241, 0.6911, 0.4262, 0.691, 0.4262, 0.6907, 0.4252, 0.691, 0.4251, 0.6814, 0.41, 0.6813, 0.411, 0.6798, 0.4106, 0.6798, 0.4104, 0.6827, 0.4098, 0.6825, 0.4108, 0.6813, 0.411, 0.6814, 0.41, 0.684, 0.4096, 0.6837, 0.4106, 0.6825, 0.4108, 0.6827, 0.4098, 0.6852, 0.4094, 0.685, 0.4105, 0.6837, 0.4106, 0.684, 0.4096, 0.6865, 0.4092, 0.6863, 0.4103, 0.685, 0.4105, 0.6852, 0.4094, 0.6878, 0.4091, 0.6876, 0.4101, 0.6863, 0.4103, 0.6865, 0.4092, 0.6891, 0.409, 0.6888, 0.41, 0.6876, 0.4101, 0.6878, 0.4091, 0.6904, 0.409, 0.6901, 0.4099, 0.6888, 0.41, 0.6891, 0.409, 0.6916, 0.409, 0.6914, 0.4098, 0.6901, 0.4099, 0.6904, 0.409, 0.6929, 0.4091, 0.6926, 0.4099, 0.6914, 0.4098, 0.6916, 0.409, 0.6941, 0.4092, 0.6938, 0.4099, 0.6926, 0.4099, 0.6929, 0.4091, 0.6953, 0.4095, 0.6951, 0.4101, 0.6938, 0.4099, 0.6941, 0.4092, 0.6965, 0.4098, 0.6962, 0.4103, 0.6951, 0.4101, 0.6953, 0.4095, 0.6976, 0.4101, 0.6974, 0.4105, 0.6962, 0.4103, 0.6965, 0.4098, 0.6988, 0.4104, 0.6986, 0.4108, 0.6974, 0.4105, 0.6976, 0.4101, 0.6999, 0.4108, 0.6997, 0.4112, 0.6986, 0.4108, 0.6988, 0.4104, 0.7009, 0.4115, 0.7008, 0.4117, 0.6997, 0.4112, 0.6999, 0.4108, 0.6797, 0.4102, 0.6798, 0.4104, 0.6798, 0.4104, 0.6797, 0.4103, 0.679, 0.4101, 0.6794, 0.4101, 0.6794, 0.4102, 0.6791, 0.4102, 0.6798, 0.4106, 0.6796, 0.4109, 0.6796, 0.4108, 0.6797, 0.4106, 0.6798, 0.4104, 0.6798, 0.4106, 0.6797, 0.4106, 0.6798, 0.4104, 0.6796, 0.4109, 0.6793, 0.411, 0.6793, 0.4109, 0.6796, 0.4108, 0.6779, 0.4106, 0.679, 0.4101, 0.6791, 0.4102, 0.6781, 0.4108, 0.6794, 0.4101, 0.6797, 0.4102, 0.6797, 0.4103, 0.6794, 0.4102, 0.6793, 0.411, 0.678, 0.4111, 0.6781, 0.4108, 0.6793, 0.4109, 0.6797, 0.4106, 0.6796, 0.4108, 0.6793, 0.4109, 0.6781, 0.4108, 0.6791, 0.4102, 0.6794, 0.4102, 0.6797, 0.4103, 0.6798, 0.4104])
me_cube_001.materials.append(mat_nail_mat)
me_cube_001.use_remesh_preserve_volume = False
me_cube_001.use_remesh_preserve_attributes = False
me_cube_001.use_mirror_vertex_groups = False
me_cube_001.update()
me_cylinder = bpy.data.meshes.new('Cylinder')
me_cylinder.from_pydata([(2.724e-09, -1.0, 4.289e-08), (0.0, 1.0, -0.07312), (-0.1475, 1.0, -0.1475), (0.02798, 1.0, -0.06755), (-0.1927, 1.0, -0.07982), (0.0517, 1.0, -0.0517), (-0.2086, 1.0, -4.505e-08), (0.06755, 1.0, -0.02798), (-0.1927, 1.0, 0.07982), (0.07312, 1.0, -4.052e-08), (-0.1475, 1.0, 0.1475), (0.06755, 1.0, 0.02798), (-0.07982, 1.0, 0.1927), (0.0517, 1.0, 0.0517), (2.334e-08, 1.0, 0.2086), (0.02798, 1.0, 0.06755), (0.07982, 1.0, 0.1927), (1.104e-08, 1.0, 0.07312), (0.1475, 1.0, 0.1475), (-0.02798, 1.0, 0.06755), (0.1927, 1.0, 0.07982), (-0.0517, 1.0, 0.0517), (0.2086, 1.0, -3.345e-08), (-0.06755, 1.0, 0.02798), (0.1927, 1.0, -0.07982), (-0.07312, 1.0, -4.458e-08), (0.1475, 1.0, -0.1475), (-0.06755, 1.0, -0.02798), (0.07982, 1.0, -0.1927), (-0.0517, 1.0, -0.0517), (-8.149e-09, 1.0, -0.2086), (-0.02798, 1.0, -0.06755), (0.0, -0.7191, -0.07312), (0.02798, -0.7191, -0.06755), (0.0517, -0.7191, -0.0517), (0.06755, -0.7191, -0.02798), (0.07312, -0.7191, 3.463e-08), (0.06755, -0.7191, 0.02798), (0.0517, -0.7191, 0.0517), (0.02798, -0.7191, 0.06755), (1.104e-08, -0.7191, 0.07312), (-0.02798, -0.7191, 0.06755), (-0.0517, -0.7191, 0.0517), (-0.06755, -0.7191, 0.02798), (-0.07312, -0.7191, 3.056e-08), (-0.06755, -0.7191, -0.02798), (-0.0517, -0.7191, -0.0517), (-0.02798, -0.7191, -0.06755), (-0.07982, 1.0, -0.1927), (-0.1475, 1.055, -0.1475), (-0.1927, 1.055, -0.07982), (-0.2086, 1.055, -4.747e-08), (-0.1927, 1.055, 0.07982), (-0.1475, 1.055, 0.1475), (-0.07982, 1.055, 0.1927), (2.334e-08, 1.055, 0.2086), (0.07982, 1.055, 0.1927), (0.1475, 1.055, 0.1475), (0.1927, 1.055, 0.07982), (0.2086, 1.055, -3.586e-08), (0.1927, 1.055, -0.07982), (0.1475, 1.055, -0.1475), (0.07982, 1.055, -0.1927), (-8.149e-09, 1.055, -0.2086), (-0.07982, 1.055, -0.1927), (7.598e-09, 1.055, -4.612e-08), (0.0, 0.903, -0.07312), (0.02798, 0.903, -0.06755), (0.0517, 0.903, -0.0517), (0.06755, 0.903, -0.02798), (0.07312, 0.903, -3.627e-08), (0.06755, 0.903, 0.02798), (0.0517, 0.903, 0.0517), (0.02798, 0.903, 0.06755), (1.104e-08, 0.903, 0.07312), (-0.02798, 0.903, 0.06755), (-0.0517, 0.903, 0.0517), (-0.06755, 0.903, 0.02798), (-0.07312, 0.903, -4.034e-08), (-0.06755, 0.903, -0.02798), (-0.0517, 0.903, -0.0517), (-0.02798, 0.903, -0.06755), (0.02798, 0.8918, -0.06755), (0.0517, 0.8918, -0.0517), (0.06755, 0.8918, -0.02798), (0.07312, 0.8918, -3.578e-08), (0.06755, 0.8918, 0.02798), (0.0517, 0.8918, 0.0517), (0.02798, 0.8918, 0.06755), (1.104e-08, 0.8918, 0.07312), (-0.02798, 0.8918, 0.06755), (-0.0517, 0.8918, 0.0517), (-0.06755, 0.8918, 0.02798), (-0.07312, 0.8918, -3.985e-08), (-0.06755, 0.8918, -0.02798), (-0.0517, 0.8918, -0.0517), (-0.02798, 0.8918, -0.06755), (0.0, 0.8918, -0.07312), (-1.189e-10, 0.903, -0.07988), (0.03057, 0.903, -0.0738), (0.05648, 0.903, -0.05648), (0.0738, 0.903, -0.03057), (0.07988, 0.903, -3.596e-08), (0.0738, 0.903, 0.03057), (0.05648, 0.903, 0.05648), (0.03057, 0.903, 0.0738), (1.194e-08, 0.903, 0.07988), (-0.03057, 0.903, 0.0738), (-0.05648, 0.903, 0.05648), (-0.0738, 0.903, 0.03057), (-0.07988, 0.903, -4.04e-08), (-0.0738, 0.903, -0.03057), (-0.05648, 0.903, -0.05648), (-0.03057, 0.903, -0.0738), (0.03057, 0.8918, -0.0738), (0.05648, 0.8918, -0.05648), (0.0738, 0.8918, -0.03057), (0.07988, 0.8918, -3.547e-08), (0.0738, 0.8918, 0.03057), (0.05648, 0.8918, 0.05648), (0.03057, 0.8918, 0.0738), (1.194e-08, 0.8918, 0.07988), (-0.03057, 0.8918, 0.0738), (-0.05648, 0.8918, 0.05648), (-0.0738, 0.8918, 0.03057), (-0.07988, 0.8918, -3.991e-08), (-0.0738, 0.8918, -0.03057), (-0.05648, 0.8918, -0.05648), (-0.03057, 0.8918, -0.0738), (-1.189e-10, 0.8918, -0.07988), (0.02798, 0.8371, -0.06755), (0.0517, 0.8371, -0.0517), (0.06755, 0.8371, -0.02798), (0.07312, 0.8371, -3.34e-08), (0.06755, 0.8371, 0.02798), (0.0517, 0.8371, 0.0517), (0.02798, 0.8371, 0.06755), (1.104e-08, 0.8371, 0.07312), (-0.02798, 0.8371, 0.06755), (-0.0517, 0.8371, 0.0517), (-0.06755, 0.8371, 0.02798), (-0.07312, 0.8371, -3.746e-08), (-0.06755, 0.8371, -0.02798), (-0.0517, 0.8371, -0.0517), (-0.02798, 0.8371, -0.06755), (0.0, 0.8371, -0.07312), (0.02798, 0.8261, -0.06755), (0.0517, 0.8261, -0.0517), (0.06755, 0.8261, -0.02798), (0.07312, 0.8261, -3.291e-08), (0.06755, 0.8261, 0.02798), (0.0517, 0.8261, 0.0517), (0.02798, 0.8261, 0.06755), (1.104e-08, 0.8261, 0.07312), (-0.02798, 0.8261, 0.06755), (-0.0517, 0.8261, 0.0517), (-0.06755, 0.8261, 0.02798), (-0.07312, 0.8261, -3.698e-08), (-0.06755, 0.8261, -0.02798), (-0.0517, 0.8261, -0.0517), (-0.02798, 0.8261, -0.06755), (0.0, 0.8261, -0.07312), (0.03057, 0.8371, -0.0738), (0.05648, 0.8371, -0.05648), (0.0738, 0.8371, -0.03057), (0.07988, 0.8371, -3.303e-08), (0.0738, 0.8371, 0.03057), (0.05648, 0.8371, 0.05648), (0.03057, 0.8371, 0.0738), (1.173e-08, 0.8371, 0.07988), (-0.03057, 0.8371, 0.0738), (-0.05648, 0.8371, 0.05648), (-0.0738, 0.8371, 0.03057), (-0.07988, 0.8371, -3.747e-08), (-0.0738, 0.8371, -0.03057), (-0.05648, 0.8371, -0.05648), (-0.03057, 0.8371, -0.0738), (-3.273e-10, 0.8371, -0.07988), (0.03057, 0.8261, -0.0738), (0.05648, 0.8261, -0.05648), (0.0738, 0.8261, -0.03057), (0.07988, 0.8261, -3.254e-08), (0.0738, 0.8261, 0.03057), (0.05648, 0.8261, 0.05648), (0.03057, 0.8261, 0.0738), (1.173e-08, 0.8261, 0.07988), (-0.03057, 0.8261, 0.0738), (-0.05648, 0.8261, 0.05648), (-0.0738, 0.8261, 0.03057), (-0.07988, 0.8261, -3.699e-08), (-0.0738, 0.8261, -0.03057), (-0.05648, 0.8261, -0.05648), (-0.03057, 0.8261, -0.0738), (-3.273e-10, 0.8261, -0.07988), (-0.06755, -0.5981, -0.02798), (0.02798, -0.6055, 0.06755), (0.02798, -0.5632, -0.06755), (-0.0517, -0.5585, -0.0517), (1.104e-08, -0.5688, 0.07312), (0.0517, -0.609, -0.0517), (-0.02798, -0.5771, -0.06755), (-0.02798, -0.6002, 0.06755), (0.06755, -0.5793, -0.02798), (-0.0517, -0.5619, 0.0517), (0.07312, -0.5993, 2.939e-08), (-0.06755, -0.602, 0.02798), (0.06755, -0.5982, 0.02798), (0.0, -0.6028, -0.07312), (0.0517, -0.5779, 0.0517), (-0.07312, -0.5667, 2.39e-08), (-0.02798, -0.4123, 0.06755), (0.02798, -0.3897, 0.06755), (0.0517, -0.4475, 0.0517), (0.06755, -0.3916, -0.02798), (0.02798, -0.4073, -0.06755), (-0.07312, -0.4497, 1.878e-08), (-0.0517, -0.446, 0.0517), (-0.0517, -0.4173, -0.0517), (0.07312, -0.4361, 2.226e-08), (1.104e-08, -0.4393, 0.07312), (-0.06755, -0.4145, 0.02798), (0.0517, -0.4481, -0.0517), (0.0, -0.4427, -0.07312), (0.0, -0.4045, -0.07312), (0.06755, -0.3969, 0.02798), (-0.02798, -0.4379, -0.06755), (-0.06755, -0.405, -0.02798), (-0.0517, -0.1638, 0.0517), (-0.02798, -0.2014, 0.06755), (-0.0517, -0.1398, -0.0517), (0.02798, -0.2001, 0.06755), (0.06755, -0.1518, 0.02798), (0.07312, -0.1692, 1.059e-08), (0.0517, -0.176, 0.0517), (-0.02798, -0.2182, -0.06755), (1.104e-08, -0.1774, 0.07312), (0.06755, -0.1853, -0.02798), (-0.06755, -0.2009, -0.02798), (-0.06755, -0.2055, 0.02798), (0.02798, -0.1957, -0.06755), (0.0, -0.1551, -0.07312), (0.0517, -0.1528, -0.0517), (-0.07312, -0.1419, 5.333e-09)], [], [(66, 1, 3, 67), (67, 3, 5, 68), (68, 5, 7, 69), (69, 7, 9, 70), (70, 9, 11, 71), (71, 11, 13, 72), (72, 13, 15, 73), (73, 15, 17, 74), (74, 17, 19, 75), (75, 19, 21, 76), (76, 21, 23, 77), (77, 23, 25, 78), (78, 25, 27, 79), (79, 27, 29, 80), (3, 1, 30, 28), (80, 29, 31, 81), (81, 31, 1, 66), (7, 5, 26, 24), (0, 47, 32), (0, 46, 47), (0, 45, 46), (0, 44, 45), (0, 43, 44), (0, 42, 43), (0, 41, 42), (0, 40, 41), (0, 39, 40), (0, 38, 39), (0, 37, 38), (0, 36, 37), (0, 35, 36), (0, 34, 35), (0, 33, 34), (0, 32, 33), (31, 29, 2, 48), (21, 19, 12, 10), (11, 9, 22, 20), (25, 23, 8, 6), (15, 13, 18, 16), (5, 3, 28, 26), (29, 27, 4, 2), (19, 17, 14, 12), (9, 7, 24, 22), (1, 31, 48, 30), (23, 21, 10, 8), (13, 11, 20, 18), (27, 25, 6, 4), (17, 15, 16, 14), (24, 26, 61, 60), (2, 4, 50, 49), (10, 12, 54, 53), (26, 28, 62, 61), (12, 14, 55, 54), (28, 30, 63, 62), (14, 16, 56, 55), (16, 18, 57, 56), (18, 20, 58, 57), (30, 48, 64, 63), (4, 6, 51, 50), (20, 22, 59, 58), (6, 8, 52, 51), (22, 24, 60, 59), (48, 2, 49, 64), (8, 10, 53, 52), (52, 65, 51), (53, 65, 52), (54, 65, 53), (55, 65, 54), (56, 65, 55), (57, 65, 56), (58, 65, 57), (59, 65, 58), (60, 65, 59), (61, 65, 60), (62, 65, 61), (63, 65, 62), (63, 64, 65), (49, 65, 64), (50, 65, 49), (51, 65, 50), (80, 81, 113, 112), (91, 90, 122, 123), (67, 68, 100, 99), (81, 66, 98, 113), (90, 89, 121, 122), (68, 69, 101, 100), (89, 88, 120, 121), (69, 70, 102, 101), (88, 87, 119, 120), (70, 71, 103, 102), (87, 86, 118, 119), (71, 72, 104, 103), (86, 85, 117, 118), (72, 73, 105, 104), (85, 84, 116, 117), (73, 74, 106, 105), (145, 97, 82, 130), (130, 82, 83, 131), (131, 83, 84, 132), (132, 84, 85, 133), (133, 85, 86, 134), (134, 86, 87, 135), (135, 87, 88, 136), (136, 88, 89, 137), (137, 89, 90, 138), (138, 90, 91, 139), (139, 91, 92, 140), (140, 92, 93, 141), (141, 93, 94, 142), (142, 94, 95, 143), (143, 95, 96, 144), (144, 96, 97, 145), (128, 113, 98, 129), (127, 112, 113, 128), (126, 111, 112, 127), (125, 110, 111, 126), (124, 109, 110, 125), (123, 108, 109, 124), (122, 107, 108, 123), (121, 106, 107, 122), (120, 105, 106, 121), (119, 104, 105, 120), (118, 103, 104, 119), (117, 102, 103, 118), (116, 101, 102, 117), (115, 100, 101, 116), (114, 99, 100, 115), (129, 98, 99, 114), (66, 67, 99, 98), (92, 91, 123, 124), (79, 80, 112, 111), (93, 92, 124, 125), (78, 79, 111, 110), (94, 93, 125, 126), (77, 78, 110, 109), (95, 94, 126, 127), (76, 77, 109, 108), (82, 97, 129, 114), (96, 95, 127, 128), (75, 76, 108, 107), (83, 82, 114, 115), (97, 96, 128, 129), (74, 75, 107, 106), (84, 83, 115, 116), (147, 146, 178, 179), (138, 139, 171, 170), (160, 159, 191, 192), (146, 161, 193, 178), (139, 140, 172, 171), (159, 158, 190, 191), (140, 141, 173, 172), (158, 157, 189, 190), (141, 142, 174, 173), (157, 156, 188, 189), (142, 143, 175, 174), (156, 155, 187, 188), (145, 130, 162, 177), (143, 144, 176, 175), (155, 154, 186, 187), (130, 131, 163, 162), (32, 207, 196, 33), (33, 196, 199, 34), (34, 199, 202, 35), (35, 202, 204, 36), (36, 204, 206, 37), (37, 206, 208, 38), (38, 208, 195, 39), (39, 195, 198, 40), (40, 198, 201, 41), (41, 201, 203, 42), (42, 203, 205, 43), (43, 205, 209, 44), (44, 209, 194, 45), (45, 194, 197, 46), (46, 197, 200, 47), (47, 200, 207, 32), (192, 176, 177, 193), (191, 175, 176, 192), (190, 174, 175, 191), (189, 173, 174, 190), (188, 172, 173, 189), (187, 171, 172, 188), (186, 170, 171, 187), (185, 169, 170, 186), (184, 168, 169, 185), (183, 167, 168, 184), (182, 166, 167, 183), (181, 165, 166, 182), (180, 164, 165, 181), (179, 163, 164, 180), (178, 162, 163, 179), (193, 177, 162, 178), (161, 160, 192, 193), (137, 138, 170, 169), (148, 147, 179, 180), (136, 137, 169, 168), (149, 148, 180, 181), (135, 136, 168, 167), (150, 149, 181, 182), (134, 135, 167, 166), (151, 150, 182, 183), (133, 134, 166, 165), (152, 151, 183, 184), (132, 133, 165, 164), (153, 152, 184, 185), (131, 132, 164, 163), (154, 153, 185, 186), (144, 145, 177, 176), (199, 196, 214, 221), (204, 202, 213, 218), (208, 206, 224, 212), (198, 195, 211, 219), (203, 201, 210, 216), (209, 205, 220, 215), (197, 194, 226, 217), (207, 200, 225, 223, 222), (196, 207, 222, 214), (202, 199, 221, 213), (206, 204, 218, 224), (195, 208, 212, 211), (201, 198, 219, 210), (205, 203, 216, 220), (194, 209, 215, 226), (200, 197, 217, 225), (218, 213, 236, 232), (219, 211, 230, 235), (215, 220, 238, 242), (223, 225, 234, 240), (213, 221, 241, 236), (211, 212, 233, 230), (220, 216, 227, 238), (225, 217, 229, 234), (221, 214, 239, 241), (212, 224, 231, 233), (216, 210, 228, 227), (217, 226, 237, 229), (214, 222, 223, 240, 239), (224, 218, 232, 231), (210, 219, 235, 228), (226, 215, 242, 237), (229, 237, 158, 159), (231, 232, 149, 150), (237, 242, 157, 158), (232, 236, 148, 149), (242, 238, 156, 157), (236, 241, 147, 148), (238, 227, 155, 156), (241, 239, 146, 147), (227, 228, 154, 155), (239, 240, 161, 146), (228, 235, 153, 154), (235, 230, 152, 153), (240, 234, 160, 161), (230, 233, 151, 152), (234, 229, 159, 160), (233, 231, 150, 151)])
_uv = me_cylinder.uv_layers.new(name='UVMap')
_uv.uv.foreach_set('vector', [0.6883, 0.4763, 0.6883, 0.4768, 0.687, 0.4765, 0.687, 0.4761, 0.687, 0.4761, 0.687, 0.4765, 0.6859, 0.4762, 0.6859, 0.4758, 0.6859, 0.4758, 0.6859, 0.4762, 0.6849, 0.4759, 0.6849, 0.4755, 0.6849, 0.4755, 0.6849, 0.4759, 0.684, 0.4756, 0.684, 0.4752, 0.684, 0.4752, 0.684, 0.4756, 0.6831, 0.4753, 0.6831, 0.4749, 0.6831, 0.4749, 0.6831, 0.4753, 0.6822, 0.4749, 0.6822, 0.4746, 0.6822, 0.4746, 0.6822, 0.4749, 0.6813, 0.4745, 0.6813, 0.4742, 0.6813, 0.4742, 0.6813, 0.4745, 0.6804, 0.4741, 0.6804, 0.4737, 0.6804, 0.4737, 0.6804, 0.4741, 0.6794, 0.4737, 0.6795, 0.4733, 0.6795, 0.4733, 0.6794, 0.4737, 0.6784, 0.4731, 0.6785, 0.4727, 0.6785, 0.4727, 0.6784, 0.4731, 0.6773, 0.4725, 0.6773, 0.472, 0.6773, 0.472, 0.6773, 0.4725, 0.676, 0.4717, 0.6761, 0.4712, 0.6761, 0.4712, 0.676, 0.4717, 0.6747, 0.4707, 0.6749, 0.4702, 0.693, 0.4763, 0.693, 0.4771, 0.6913, 0.4771, 0.6913, 0.4764, 0.687, 0.4765, 0.6883, 0.4768, 0.6862, 0.485, 0.6852, 0.4838, 0.6913, 0.4764, 0.6913, 0.4771, 0.6897, 0.477, 0.6897, 0.4764, 0.6897, 0.4764, 0.6897, 0.477, 0.6883, 0.4768, 0.6883, 0.4763, 0.6849, 0.4759, 0.6859, 0.4762, 0.6843, 0.4829, 0.6835, 0.4822, 0.02155, 0.06051, 0.02513, 0.06443, 0.02434, 0.06549, 0.02155, 0.06051, 0.02599, 0.06281, 0.02513, 0.06443, 0.02155, 0.06051, 0.02697, 0.06011, 0.02599, 0.06281, 0.02155, 0.06051, 0.01708, 0.06096, 0.01654, 0.05816, 0.02155, 0.06051, 0.01764, 0.06276, 0.01708, 0.06096, 0.02155, 0.06051, 0.0182, 0.06404, 0.01764, 0.06276, 0.02155, 0.06051, 0.01876, 0.06499, 0.0182, 0.06404, 0.02155, 0.06051, 0.01932, 0.06569, 0.01876, 0.06499, 0.02155, 0.06051, 0.01989, 0.06621, 0.01932, 0.06569, 0.02155, 0.06051, 0.02046, 0.06658, 0.01989, 0.06621, 0.02155, 0.06051, 0.02104, 0.06681, 0.02046, 0.06658, 0.02155, 0.06051, 0.02164, 0.06689, 0.02104, 0.06681, 0.02155, 0.06051, 0.02227, 0.06683, 0.02164, 0.06689, 0.02155, 0.06051, 0.02292, 0.06661, 0.02227, 0.06683, 0.02155, 0.06051, 0.02361, 0.06618, 0.02292, 0.06661, 0.02155, 0.06051, 0.02434, 0.06549, 0.02361, 0.06618, 0.6897, 0.477, 0.6913, 0.4771, 0.6892, 0.4894, 0.6875, 0.4867, 0.6784, 0.4731, 0.6794, 0.4737, 0.6786, 0.4803, 0.6775, 0.4803, 0.6831, 0.4753, 0.684, 0.4756, 0.6827, 0.4816, 0.6819, 0.4812, 0.676, 0.4717, 0.6773, 0.4725, 0.676, 0.4804, 0.6741, 0.4807, 0.6813, 0.4745, 0.6822, 0.4749, 0.6812, 0.4808, 0.6804, 0.4806, 0.6859, 0.4762, 0.687, 0.4765, 0.6852, 0.4838, 0.6843, 0.4829, 0.6913, 0.4771, 0.693, 0.4771, 0.6921, 0.4942, 0.6892, 0.4894, 0.6794, 0.4737, 0.6804, 0.4741, 0.6795, 0.4804, 0.6786, 0.4803, 0.684, 0.4756, 0.6849, 0.4759, 0.6835, 0.4822, 0.6827, 0.4816, 0.6883, 0.4768, 0.6897, 0.477, 0.6875, 0.4867, 0.6862, 0.485, 0.6773, 0.4725, 0.6784, 0.4731, 0.6775, 0.4803, 0.676, 0.4804, 0.6822, 0.4749, 0.6831, 0.4753, 0.6819, 0.4812, 0.6812, 0.4808, 0.6747, 0.4707, 0.676, 0.4717, 0.6741, 0.4807, 0.6709, 0.4814, 0.6804, 0.4741, 0.6813, 0.4745, 0.6804, 0.4806, 0.6795, 0.4804, 0.6835, 0.4822, 0.6843, 0.4829, 0.6843, 0.4829, 0.6835, 0.4822, 0.6892, 0.4894, 0.6921, 0.4942, 0.692, 0.4943, 0.6892, 0.4895, 0.6775, 0.4803, 0.6786, 0.4803, 0.6786, 0.4804, 0.6775, 0.4804, 0.6843, 0.4829, 0.6852, 0.4838, 0.6852, 0.4838, 0.6843, 0.4829, 0.6786, 0.4803, 0.6795, 0.4804, 0.6795, 0.4805, 0.6786, 0.4804, 0.6852, 0.4838, 0.6862, 0.485, 0.6862, 0.4851, 0.6852, 0.4838, 0.6795, 0.4804, 0.6804, 0.4806, 0.6804, 0.4806, 0.6795, 0.4805, 0.6804, 0.4806, 0.6812, 0.4808, 0.6812, 0.4809, 0.6804, 0.4806, 0.6812, 0.4808, 0.6819, 0.4812, 0.6819, 0.4812, 0.6812, 0.4809, 0.6862, 0.485, 0.6875, 0.4867, 0.6874, 0.4868, 0.6862, 0.4851, 0.6709, 0.4814, 0.6741, 0.4807, 0.6741, 0.4809, 0.6709, 0.4816, 0.6819, 0.4812, 0.6827, 0.4816, 0.6827, 0.4817, 0.6819, 0.4812, 0.6741, 0.4807, 0.676, 0.4804, 0.676, 0.4805, 0.6741, 0.4809, 0.6827, 0.4816, 0.6835, 0.4822, 0.6835, 0.4822, 0.6827, 0.4817, 0.6875, 0.4867, 0.6892, 0.4894, 0.6892, 0.4895, 0.6874, 0.4868, 0.676, 0.4804, 0.6775, 0.4803, 0.6775, 0.4804, 0.676, 0.4805, 0.676, 0.4805, 0.6797, 0.4943, 0.6741, 0.4809, 0.6775, 0.4804, 0.6797, 0.4943, 0.676, 0.4805, 0.6786, 0.4804, 0.6797, 0.4943, 0.6775, 0.4804, 0.6795, 0.4805, 0.6797, 0.4943, 0.6786, 0.4804, 0.6804, 0.4806, 0.6797, 0.4943, 0.6795, 0.4805, 0.6812, 0.4809, 0.6797, 0.4943, 0.6804, 0.4806, 0.6819, 0.4812, 0.6797, 0.4943, 0.6812, 0.4809, 0.6827, 0.4817, 0.6797, 0.4943, 0.6819, 0.4812, 0.6835, 0.4822, 0.6797, 0.4943, 0.6827, 0.4817, 0.6843, 0.4829, 0.6797, 0.4943, 0.6835, 0.4822, 0.6852, 0.4838, 0.6797, 0.4943, 0.6843, 0.4829, 0.6862, 0.4851, 0.6797, 0.4943, 0.6852, 0.4838, 0.6862, 0.4851, 0.6874, 0.4868, 0.6797, 0.4943, 0.6892, 0.4895, 0.6797, 0.4943, 0.6874, 0.4868, 0.692, 0.4943, 0.6797, 0.4943, 0.6892, 0.4895, 0.6741, 0.4809, 0.6797, 0.4943, 0.6709, 0.4816, 0.6913, 0.4764, 0.6897, 0.4764, 0.6897, 0.4758, 0.6913, 0.4758, 0.6786, 0.4718, 0.6796, 0.4724, 0.6796, 0.4728, 0.6785, 0.4722, 0.687, 0.4761, 0.6859, 0.4758, 0.686, 0.4754, 0.6871, 0.4756, 0.6897, 0.4764, 0.6883, 0.4763, 0.6883, 0.4757, 0.6897, 0.4758, 0.6796, 0.4724, 0.6806, 0.473, 0.6805, 0.4733, 0.6796, 0.4728, 0.6859, 0.4758, 0.6849, 0.4755, 0.685, 0.4751, 0.686, 0.4754, 0.6806, 0.473, 0.6814, 0.4734, 0.6814, 0.4738, 0.6805, 0.4733, 0.6849, 0.4755, 0.684, 0.4752, 0.684, 0.4749, 0.685, 0.4751, 0.6814, 0.4734, 0.6823, 0.4738, 0.6823, 0.4742, 0.6814, 0.4738, 0.684, 0.4752, 0.6831, 0.4749, 0.6831, 0.4746, 0.684, 0.4749, 0.6823, 0.4738, 0.6832, 0.4742, 0.6831, 0.4745, 0.6823, 0.4742, 0.6831, 0.4749, 0.6822, 0.4746, 0.6823, 0.4742, 0.6831, 0.4746, 0.6832, 0.4742, 0.6841, 0.4745, 0.684, 0.4748, 0.6831, 0.4745, 0.6822, 0.4746, 0.6813, 0.4742, 0.6814, 0.4738, 0.6823, 0.4742, 0.6841, 0.4745, 0.685, 0.4747, 0.685, 0.4751, 0.684, 0.4748, 0.6813, 0.4742, 0.6804, 0.4737, 0.6805, 0.4734, 0.6814, 0.4738, 0.6883, 0.4749, 0.6883, 0.4752, 0.6871, 0.4751, 0.6871, 0.4748, 0.6871, 0.4748, 0.6871, 0.4751, 0.686, 0.4749, 0.686, 0.4747, 0.686, 0.4747, 0.686, 0.4749, 0.685, 0.4747, 0.685, 0.4745, 0.685, 0.4745, 0.685, 0.4747, 0.6841, 0.4745, 0.6841, 0.4742, 0.6841, 0.4742, 0.6841, 0.4745, 0.6832, 0.4742, 0.6832, 0.474, 0.6832, 0.474, 0.6832, 0.4742, 0.6823, 0.4738, 0.6823, 0.4736, 0.6823, 0.4736, 0.6823, 0.4738, 0.6814, 0.4734, 0.6815, 0.4732, 0.6815, 0.4732, 0.6814, 0.4734, 0.6806, 0.473, 0.6806, 0.4728, 0.6806, 0.4728, 0.6806, 0.473, 0.6796, 0.4724, 0.6797, 0.4722, 0.6797, 0.4722, 0.6796, 0.4724, 0.6786, 0.4718, 0.6787, 0.4716, 0.6787, 0.4716, 0.6786, 0.4718, 0.6776, 0.4711, 0.6776, 0.4708, 0.6776, 0.4708, 0.6776, 0.4711, 0.6764, 0.4701, 0.6765, 0.4699, 0.6765, 0.4699, 0.6764, 0.4701, 0.6752, 0.4691, 0.6753, 0.4688, 0.693, 0.4743, 0.693, 0.4748, 0.6913, 0.475, 0.6912, 0.4746, 0.6912, 0.4746, 0.6913, 0.475, 0.6897, 0.4751, 0.6897, 0.4748, 0.6897, 0.4748, 0.6897, 0.4751, 0.6883, 0.4752, 0.6883, 0.4749, 0.6897, 0.4757, 0.6897, 0.4758, 0.6883, 0.4757, 0.6883, 0.4757, 0.6913, 0.4757, 0.6913, 0.4758, 0.6897, 0.4758, 0.6897, 0.4757, 0.6931, 0.4755, 0.6931, 0.4756, 0.6913, 0.4758, 0.6913, 0.4757, 0.6763, 0.4706, 0.6763, 0.4707, 0.675, 0.4696, 0.675, 0.4695, 0.6775, 0.4715, 0.6774, 0.4716, 0.6763, 0.4707, 0.6763, 0.4706, 0.6785, 0.4722, 0.6785, 0.4723, 0.6774, 0.4716, 0.6775, 0.4715, 0.6796, 0.4728, 0.6795, 0.4729, 0.6785, 0.4723, 0.6785, 0.4722, 0.6805, 0.4733, 0.6805, 0.4734, 0.6795, 0.4729, 0.6796, 0.4728, 0.6814, 0.4738, 0.6814, 0.4738, 0.6805, 0.4734, 0.6805, 0.4733, 0.6823, 0.4742, 0.6823, 0.4742, 0.6814, 0.4738, 0.6814, 0.4738, 0.6831, 0.4745, 0.6831, 0.4746, 0.6823, 0.4742, 0.6823, 0.4742, 0.684, 0.4748, 0.684, 0.4749, 0.6831, 0.4746, 0.6831, 0.4745, 0.685, 0.4751, 0.685, 0.4751, 0.684, 0.4749, 0.684, 0.4748, 0.686, 0.4753, 0.686, 0.4754, 0.685, 0.4751, 0.685, 0.4751, 0.6871, 0.4755, 0.6871, 0.4756, 0.686, 0.4754, 0.686, 0.4753, 0.6883, 0.4757, 0.6883, 0.4757, 0.6871, 0.4756, 0.6871, 0.4755, 0.6883, 0.4763, 0.687, 0.4761, 0.6871, 0.4756, 0.6883, 0.4757, 0.6776, 0.4711, 0.6786, 0.4718, 0.6785, 0.4722, 0.6775, 0.4715, 0.693, 0.4763, 0.6913, 0.4764, 0.6913, 0.4758, 0.6931, 0.4756, 0.6764, 0.4701, 0.6776, 0.4711, 0.6775, 0.4715, 0.6763, 0.4706, 0.6761, 0.4712, 0.6749, 0.4702, 0.675, 0.4696, 0.6763, 0.4707, 0.6752, 0.4691, 0.6764, 0.4701, 0.6763, 0.4706, 0.675, 0.4695, 0.6773, 0.472, 0.6761, 0.4712, 0.6763, 0.4707, 0.6774, 0.4716, 0.6913, 0.475, 0.693, 0.4748, 0.6931, 0.4755, 0.6913, 0.4757, 0.6785, 0.4727, 0.6773, 0.472, 0.6774, 0.4716, 0.6785, 0.4723, 0.6871, 0.4751, 0.6883, 0.4752, 0.6883, 0.4757, 0.6871, 0.4755, 0.6897, 0.4751, 0.6913, 0.475, 0.6913, 0.4757, 0.6897, 0.4757, 0.6795, 0.4733, 0.6785, 0.4727, 0.6785, 0.4723, 0.6795, 0.4729, 0.686, 0.4749, 0.6871, 0.4751, 0.6871, 0.4755, 0.686, 0.4753, 0.6883, 0.4752, 0.6897, 0.4751, 0.6897, 0.4757, 0.6883, 0.4757, 0.6804, 0.4737, 0.6795, 0.4733, 0.6795, 0.4729, 0.6805, 0.4734, 0.685, 0.4747, 0.686, 0.4749, 0.686, 0.4753, 0.685, 0.4751, 0.6861, 0.4738, 0.6871, 0.4738, 0.6871, 0.4743, 0.686, 0.4742, 0.6797, 0.4722, 0.6787, 0.4716, 0.6788, 0.4712, 0.6797, 0.4718, 0.6896, 0.4736, 0.6912, 0.4733, 0.6912, 0.4739, 0.6897, 0.4742, 0.6871, 0.4738, 0.6883, 0.4738, 0.6883, 0.4743, 0.6871, 0.4743, 0.6787, 0.4716, 0.6776, 0.4708, 0.6777, 0.4704, 0.6788, 0.4712, 0.6912, 0.4733, 0.6929, 0.4728, 0.693, 0.4735, 0.6912, 0.4739, 0.6776, 0.4708, 0.6765, 0.4699, 0.6766, 0.4694, 0.6777, 0.4704, 0.6756, 0.4677, 0.6768, 0.4689, 0.6766, 0.4693, 0.6754, 0.4681, 0.6765, 0.4699, 0.6753, 0.4688, 0.6753, 0.4682, 0.6766, 0.4694, 0.6768, 0.4689, 0.6779, 0.4699, 0.6778, 0.4703, 0.6766, 0.4693, 0.693, 0.4743, 0.6912, 0.4746, 0.6912, 0.474, 0.693, 0.4736, 0.6779, 0.4699, 0.6789, 0.4707, 0.6788, 0.4711, 0.6778, 0.4703, 0.6883, 0.4749, 0.6871, 0.4748, 0.6871, 0.4744, 0.6883, 0.4744, 0.6912, 0.4746, 0.6897, 0.4748, 0.6897, 0.4742, 0.6912, 0.474, 0.6789, 0.4707, 0.6798, 0.4714, 0.6798, 0.4718, 0.6788, 0.4711, 0.6871, 0.4748, 0.686, 0.4747, 0.686, 0.4743, 0.6871, 0.4744, 0.02434, 0.06549, 0.02443, 0.06601, 0.02368, 0.06682, 0.02361, 0.06618, 0.02361, 0.06618, 0.02368, 0.06682, 0.02295, 0.06703, 0.02292, 0.06661, 0.02292, 0.06661, 0.02295, 0.06703, 0.02227, 0.06734, 0.02227, 0.06683, 0.02227, 0.06683, 0.02227, 0.06734, 0.02162, 0.0673, 0.02164, 0.06689, 0.02164, 0.06689, 0.02162, 0.0673, 0.021, 0.06721, 0.02104, 0.06681, 0.02104, 0.06681, 0.021, 0.06721, 0.02039, 0.06704, 0.02046, 0.06658, 0.02046, 0.06658, 0.02039, 0.06704, 0.01981, 0.06658, 0.01989, 0.06621, 0.01989, 0.06621, 0.01981, 0.06658, 0.01919, 0.06618, 0.01932, 0.06569, 0.01932, 0.06569, 0.01919, 0.06618, 0.01863, 0.06538, 0.01876, 0.06499, 0.01876, 0.06499, 0.01863, 0.06538, 0.01799, 0.06459, 0.0182, 0.06404, 0.0182, 0.06404, 0.01799, 0.06459, 0.01745, 0.0632, 0.01764, 0.06276, 0.01764, 0.06276, 0.01745, 0.0632, 0.01678, 0.06161, 0.01708, 0.06096, 0.01708, 0.06096, 0.01678, 0.06161, 0.01625, 0.0588, 0.01654, 0.05816, 0.02697, 0.06011, 0.02722, 0.061, 0.02624, 0.06375, 0.02599, 0.06281, 0.02599, 0.06281, 0.02624, 0.06375, 0.02529, 0.06515, 0.02513, 0.06443, 0.02513, 0.06443, 0.02529, 0.06515, 0.02443, 0.06601, 0.02434, 0.06549, 0.6897, 0.4742, 0.6897, 0.4742, 0.6883, 0.4744, 0.6883, 0.4743, 0.6912, 0.4739, 0.6912, 0.474, 0.6897, 0.4742, 0.6897, 0.4742, 0.693, 0.4735, 0.693, 0.4736, 0.6912, 0.474, 0.6912, 0.4739, 0.6766, 0.4693, 0.6766, 0.4694, 0.6753, 0.4682, 0.6754, 0.4681, 0.6778, 0.4703, 0.6777, 0.4704, 0.6766, 0.4694, 0.6766, 0.4693, 0.6788, 0.4711, 0.6788, 0.4712, 0.6777, 0.4704, 0.6778, 0.4703, 0.6798, 0.4718, 0.6797, 0.4718, 0.6788, 0.4712, 0.6788, 0.4711, 0.6807, 0.4724, 0.6807, 0.4724, 0.6797, 0.4718, 0.6798, 0.4718, 0.6815, 0.4728, 0.6815, 0.4729, 0.6807, 0.4724, 0.6807, 0.4724, 0.6824, 0.4732, 0.6824, 0.4733, 0.6815, 0.4729, 0.6815, 0.4728, 0.6833, 0.4736, 0.6832, 0.4736, 0.6824, 0.4733, 0.6824, 0.4732, 0.6841, 0.4738, 0.6841, 0.4739, 0.6832, 0.4736, 0.6833, 0.4736, 0.6851, 0.4741, 0.685, 0.4741, 0.6841, 0.4739, 0.6841, 0.4738, 0.686, 0.4742, 0.686, 0.4743, 0.685, 0.4741, 0.6851, 0.4741, 0.6871, 0.4743, 0.6871, 0.4744, 0.686, 0.4743, 0.686, 0.4742, 0.6883, 0.4743, 0.6883, 0.4744, 0.6871, 0.4744, 0.6871, 0.4743, 0.6883, 0.4738, 0.6896, 0.4736, 0.6897, 0.4742, 0.6883, 0.4743, 0.6806, 0.4728, 0.6797, 0.4722, 0.6797, 0.4718, 0.6807, 0.4724, 0.6851, 0.4737, 0.6861, 0.4738, 0.686, 0.4742, 0.6851, 0.4741, 0.6815, 0.4732, 0.6806, 0.4728, 0.6807, 0.4724, 0.6815, 0.4729, 0.6842, 0.4735, 0.6851, 0.4737, 0.6851, 0.4741, 0.6841, 0.4738, 0.6823, 0.4736, 0.6815, 0.4732, 0.6815, 0.4729, 0.6824, 0.4733, 0.6833, 0.4732, 0.6842, 0.4735, 0.6841, 0.4738, 0.6833, 0.4736, 0.6832, 0.474, 0.6823, 0.4736, 0.6824, 0.4733, 0.6832, 0.4736, 0.6824, 0.4729, 0.6833, 0.4732, 0.6833, 0.4736, 0.6824, 0.4732, 0.6841, 0.4742, 0.6832, 0.474, 0.6832, 0.4736, 0.6841, 0.4739, 0.6816, 0.4725, 0.6824, 0.4729, 0.6824, 0.4732, 0.6815, 0.4728, 0.685, 0.4745, 0.6841, 0.4742, 0.6841, 0.4739, 0.685, 0.4741, 0.6807, 0.472, 0.6816, 0.4725, 0.6815, 0.4728, 0.6807, 0.4724, 0.686, 0.4747, 0.685, 0.4745, 0.685, 0.4741, 0.686, 0.4743, 0.6798, 0.4714, 0.6807, 0.472, 0.6807, 0.4724, 0.6798, 0.4718, 0.6897, 0.4748, 0.6883, 0.4749, 0.6883, 0.4744, 0.6897, 0.4742, 0.5676, 0.2817, 0.5683, 0.2815, 0.5684, 0.2821, 0.5676, 0.2823, 0.5663, 0.282, 0.5669, 0.282, 0.5669, 0.2827, 0.5663, 0.2825, 0.565, 0.2817, 0.5657, 0.2819, 0.5656, 0.2825, 0.565, 0.2821, 0.5638, 0.2808, 0.5645, 0.2812, 0.5643, 0.2819, 0.5637, 0.2813, 0.5626, 0.2792, 0.5633, 0.28, 0.5631, 0.2807, 0.5625, 0.2796, 0.5614, 0.2763, 0.5621, 0.2779, 0.5618, 0.2786, 0.5612, 0.2768, 0.5709, 0.2784, 0.5719, 0.2757, 0.5723, 0.2771, 0.5711, 0.2792, 0.5691, 0.2807, 0.5699, 0.2798, 0.5701, 0.2805, 0.5692, 0.2816, 0.5692, 0.2814, 0.5683, 0.2815, 0.5691, 0.2807, 0.5692, 0.2814, 0.5684, 0.2821, 0.5669, 0.282, 0.5676, 0.2817, 0.5676, 0.2823, 0.5669, 0.2827, 0.5657, 0.2819, 0.5663, 0.282, 0.5663, 0.2825, 0.5656, 0.2825, 0.5645, 0.2812, 0.565, 0.2817, 0.565, 0.2821, 0.5643, 0.2819, 0.5633, 0.28, 0.5638, 0.2808, 0.5637, 0.2813, 0.5631, 0.2807, 0.5621, 0.2779, 0.5626, 0.2792, 0.5625, 0.2796, 0.5618, 0.2786, 0.5609, 0.2735, 0.5614, 0.2763, 0.5612, 0.2768, 0.5604, 0.2745, 0.5699, 0.2798, 0.5709, 0.2784, 0.5711, 0.2792, 0.5701, 0.2805, 0.5308, 0.4202, 0.5315, 0.4203, 0.5315, 0.4211, 0.5308, 0.4211, 0.5283, 0.4189, 0.5289, 0.4196, 0.5287, 0.4202, 0.5281, 0.4198, 0.5258, 0.4144, 0.5264, 0.4162, 0.526, 0.417, 0.5251, 0.4157, 0.5338, 0.4192, 0.5347, 0.4182, 0.5349, 0.4193, 0.534, 0.4203, 0.5315, 0.4203, 0.5322, 0.42, 0.5323, 0.4211, 0.5315, 0.4211, 0.5289, 0.4196, 0.5295, 0.4198, 0.5294, 0.4207, 0.5287, 0.4202, 0.5264, 0.4162, 0.5271, 0.4173, 0.5267, 0.4183, 0.526, 0.417, 0.5347, 0.4182, 0.5357, 0.4169, 0.5361, 0.4185, 0.5349, 0.4193, 0.5322, 0.42, 0.533, 0.4198, 0.5331, 0.4206, 0.5323, 0.4211, 0.5295, 0.4198, 0.5302, 0.4202, 0.5301, 0.421, 0.5294, 0.4207, 0.5271, 0.4173, 0.5276, 0.4183, 0.5274, 0.419, 0.5267, 0.4183, 0.5357, 0.4169, 0.5368, 0.4147, 0.5372, 0.4162, 0.5361, 0.4185, 0.533, 0.4198, 0.5338, 0.419, 0.5338, 0.4192, 0.534, 0.4203, 0.5331, 0.4206, 0.5302, 0.4202, 0.5308, 0.4202, 0.5308, 0.4211, 0.5301, 0.421, 0.5276, 0.4183, 0.5283, 0.4189, 0.5281, 0.4198, 0.5274, 0.419, 0.525, 0.4121, 0.5258, 0.4144, 0.5251, 0.4157, 0.5245, 0.4132, 0.6897, 0.4675, 0.6908, 0.4652, 0.6929, 0.4728, 0.6912, 0.4733, 0.6836, 0.47, 0.6843, 0.4701, 0.6842, 0.4735, 0.6833, 0.4732, 0.6781, 0.4622, 0.6787, 0.4647, 0.6768, 0.4689, 0.6756, 0.4677, 0.6843, 0.4701, 0.6851, 0.4701, 0.6851, 0.4737, 0.6842, 0.4735, 0.6787, 0.4647, 0.6796, 0.466, 0.6779, 0.4699, 0.6768, 0.4689, 0.6851, 0.4701, 0.6858, 0.4701, 0.6861, 0.4738, 0.6851, 0.4737, 0.6796, 0.466, 0.6802, 0.4673, 0.6789, 0.4707, 0.6779, 0.4699, 0.6858, 0.4701, 0.6866, 0.4696, 0.6871, 0.4738, 0.6861, 0.4738, 0.6802, 0.4673, 0.681, 0.468, 0.6798, 0.4714, 0.6789, 0.4707, 0.6866, 0.4696, 0.6875, 0.4693, 0.6883, 0.4738, 0.6871, 0.4738, 0.681, 0.468, 0.6816, 0.4688, 0.6807, 0.472, 0.6798, 0.4714, 0.6816, 0.4688, 0.6823, 0.4692, 0.6816, 0.4725, 0.6807, 0.472, 0.6875, 0.4693, 0.6885, 0.4683, 0.6896, 0.4736, 0.6883, 0.4738, 0.6823, 0.4692, 0.683, 0.4696, 0.6824, 0.4729, 0.6816, 0.4725, 0.6885, 0.4683, 0.6897, 0.4675, 0.6912, 0.4733, 0.6896, 0.4736, 0.683, 0.4696, 0.6836, 0.47, 0.6833, 0.4732, 0.6824, 0.4729])
me_cylinder.materials.append(mat_nail_mat)
me_cylinder.use_remesh_preserve_volume = False
me_cylinder.use_remesh_preserve_attributes = False
me_cylinder.use_mirror_vertex_groups = False
me_cylinder.update()

# ---- objects
ob_nail_01 = bpy.data.objects.new('Nail_01', me_cube_001)
ob_nail = bpy.data.objects.new('Nail', me_cylinder)

# ---- transforms, parenting, visibility, modifiers, constraints
ob_nail_01.location = (0.0, 0.0, 0.0)
ob_nail_01.rotation_euler = (1.571, 0.0, 0.0)
ob_nail_01.lineart.crease_threshold = 0.0
ob_nail.location = (-1.615, 0.0, 0.0)
ob_nail.rotation_euler = (1.571, 0.0, 0.0)
ob_nail.lineart.crease_threshold = 0.0

# ---- collection membership
col_collection_1.objects.link(ob_nail_01)
col_collection_1.objects.link(ob_nail)

# ---- scene / render settings (as saved in the file)
scene.frame_start = 1; scene.frame_end = 250; scene.frame_set(1)
scene.render.engine = 'CYCLES'
scene.render.resolution_percentage = 50
scene.render.dither_intensity = 0.0
scene.cycles.use_denoising = False
scene.cycles.samples = 128
scene.cycles.sampling_pattern = 'TABULATED_SOBOL'
scene.cycles.use_adaptive_sampling = False
scene.cycles.use_light_tree = False
scene.cycles.blur_glossy = 0.0
scene.cycles.sample_clamp_indirect = 0.0
scene.view_settings.view_transform = 'Standard'
bpy.context.view_layer.update()

# ---- added for rendering (the .blend has no active camera and no usable light): camera, sun
cam_auto = bpy.data.cameras.new('AutoCamera')
cam_auto.lens = 50.0
cam_auto.sensor_width = 36.0
cam_auto.clip_end = 1000.0
ob_auto_camera = bpy.data.objects.new('AutoCamera', cam_auto)
scene.collection.objects.link(ob_auto_camera)
ob_auto_camera.location = (1.89759, -3.24483, 2.19082)
ob_auto_camera.rotation_euler = (1.09748, -7.21219e-08, 0.694738)
scene.camera = ob_auto_camera
light_auto_sun = bpy.data.lights.new('AutoSun', 'SUN')
light_auto_sun.energy = 3.0
light_auto_sun.angle = 0.0523599
ob_auto_sun = bpy.data.objects.new('AutoSun', light_auto_sun)
scene.collection.objects.link(ob_auto_sun)
ob_auto_sun.rotation_euler = (0.872665, 0.174533, 0.523599)
bpy.context.view_layer.update()
